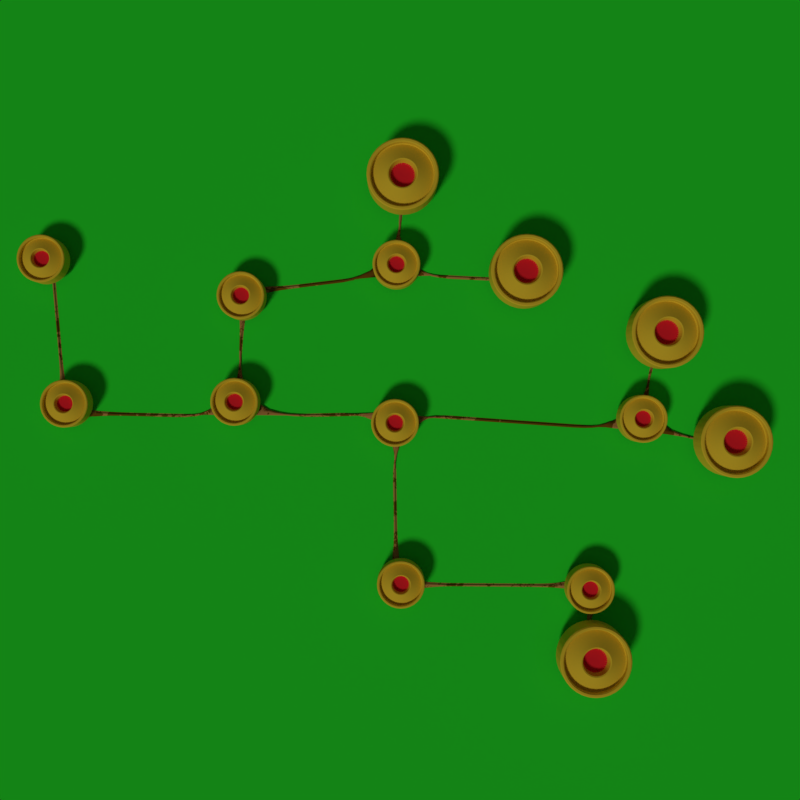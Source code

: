 # Source: mapa.blend  (saved by Blender 2.79.0; exported with 4.5.12 LTS)
import bpy
from mathutils import Matrix  # noqa: F401  (used for matrix-valued properties, if any)

bpy.ops.wm.read_factory_settings(use_empty=True)
scene = bpy.context.scene
scene.name = 'Scene'

# ---- collections
col_collection_1 = bpy.data.collections.new('Collection 1'); scene.collection.children.link(col_collection_1)

# ---- materials (node trees are filled in below, after node groups)
mat_material = bpy.data.materials.new('Material')
mat_material.alpha_threshold = 0.0
mat_material.roughness = 0.5
mat_material_003 = bpy.data.materials.new('Material.003')
mat_material_003.alpha_threshold = 0.0
mat_material_003.roughness = 0.5
mat_material_002 = bpy.data.materials.new('Material.002')
mat_material_002.alpha_threshold = 0.0
mat_material_002.roughness = 0.5
mat_material_001 = bpy.data.materials.new('Material.001')
mat_material_001.alpha_threshold = 0.0
mat_material_001.roughness = 0.5

# ---- node groups
ng_color_ramp_drops = bpy.data.node_groups.new('Color Ramp Drops', 'ShaderNodeTree')
_s = ng_color_ramp_drops.interface.new_socket(name='Color', in_out='OUTPUT', socket_type='NodeSocketColor')
_s.default_value = (0.0, 0.0, 0.0, 0.0)
_s = ng_color_ramp_drops.interface.new_socket(name='Fac', in_out='INPUT', socket_type='NodeSocketFloat')
_s.default_value = 0.5
_s.min_value = -1e+04
_s.max_value = 1e+04
_s = ng_color_ramp_drops.interface.new_socket(name='Color1', in_out='INPUT', socket_type='NodeSocketColor')
_s.default_value = (0.5, 0.5, 0.5, 1.0)
_s = ng_color_ramp_drops.interface.new_socket(name='Pos 1', in_out='INPUT', socket_type='NodeSocketFloat')
_s.default_value = 0.5
_s.min_value = 0.0
_s.max_value = 1.0
_s = ng_color_ramp_drops.interface.new_socket(name='Color2', in_out='INPUT', socket_type='NodeSocketColor')
_s.default_value = (0.5, 0.5, 0.5, 1.0)
_s = ng_color_ramp_drops.interface.new_socket(name='Pos 2', in_out='INPUT', socket_type='NodeSocketFloat')
_s.default_value = 0.5
_s.min_value = 0.0
_s.max_value = 1.0
_N = ng_color_ramp_drops.nodes; _L = ng_color_ramp_drops.links
n0 = _N.new('ShaderNodeMath'); n0.name = 'Math.003'; n0.location = (-152, -30)
n0.hide = True
n0.operation = 'DIVIDE'
n1 = _N.new('ShaderNodeMath'); n1.name = 'Math'; n1.location = (-294, 29)
n1.hide = True
n1.operation = 'SUBTRACT'
n2 = _N.new('ShaderNodeMath'); n2.name = 'Math.004'; n2.location = (7, 16)
n2.hide = True
n2.operation = 'MULTIPLY'
n3 = _N.new('ShaderNodeMix'); n3.name = 'Mix.001'; n3.location = (296, -20)
n3.hide = True
n3.data_type = 'RGBA'
n4 = _N.new('NodeGroupOutput'); n4.name = 'Group Output'; n4.location = (496, 0)
n5 = _N.new('ShaderNodeMath'); n5.name = 'Math.005'; n5.location = (158, -3)
n5.hide = True
n5.use_clamp = True
n6 = _N.new('ShaderNodeMath'); n6.name = 'Math.002'; n6.location = (-151, 30)
n6.hide = True
n6.operation = 'DIVIDE'
n6.inputs[0].default_value = 1.0
n7 = _N.new('NodeGroupInput'); n7.name = 'Group Input'; n7.location = (-659, 21)
n8 = _N.new('ShaderNodeMath'); n8.name = 'Math.001'; n8.location = (-296, -27)
n8.hide = True
n8.operation = 'SUBTRACT'
_L.new(n5.outputs[0], n3.inputs[0])
_L.new(n1.outputs[0], n6.inputs[1])
_L.new(n8.outputs[0], n0.inputs[1])
_L.new(n6.outputs[0], n2.inputs[0])
_L.new(n2.outputs[0], n5.inputs[0])
_L.new(n0.outputs[0], n5.inputs[1])
_L.new(n7.outputs[0], n2.inputs[1])
_L.new(n7.outputs[1], n3.inputs[6])
_L.new(n7.outputs[2], n1.inputs[1])
_L.new(n7.outputs[2], n0.inputs[0])
_L.new(n7.outputs[2], n8.inputs[0])
_L.new(n7.outputs[3], n3.inputs[7])
_L.new(n3.outputs[2], n4.inputs[0])
_L.new(n7.outputs[4], n1.inputs[0])
_L.new(n7.outputs[4], n8.inputs[1])
n4.is_active_output = True
ng_color_ramp_drops_2 = bpy.data.node_groups.new('Color Ramp Drops 2', 'ShaderNodeTree')
_s = ng_color_ramp_drops_2.interface.new_socket(name='Color', in_out='OUTPUT', socket_type='NodeSocketColor')
_s.default_value = (0.0, 0.0, 0.0, 0.0)
_s = ng_color_ramp_drops_2.interface.new_socket(name='Fac', in_out='INPUT', socket_type='NodeSocketFloat')
_s.default_value = 0.5
_s.min_value = -1e+04
_s.max_value = 1e+04
_s = ng_color_ramp_drops_2.interface.new_socket(name='Color1', in_out='INPUT', socket_type='NodeSocketColor')
_s.default_value = (0.5, 0.5, 0.5, 1.0)
_s = ng_color_ramp_drops_2.interface.new_socket(name='Pos 1', in_out='INPUT', socket_type='NodeSocketFloat')
_s.default_value = 0.5
_s.min_value = 0.0
_s.max_value = 1.0
_s = ng_color_ramp_drops_2.interface.new_socket(name='Color2', in_out='INPUT', socket_type='NodeSocketColor')
_s.default_value = (0.5, 0.5, 0.5, 1.0)
_s = ng_color_ramp_drops_2.interface.new_socket(name='Pos 2', in_out='INPUT', socket_type='NodeSocketFloat')
_s.default_value = 0.5
_s.min_value = 0.0
_s.max_value = 1.0
_N = ng_color_ramp_drops_2.nodes; _L = ng_color_ramp_drops_2.links
n0 = _N.new('ShaderNodeMath'); n0.name = 'Math.003'; n0.location = (-152, -30)
n0.hide = True
n0.operation = 'DIVIDE'
n1 = _N.new('ShaderNodeMath'); n1.name = 'Math'; n1.location = (-294, 29)
n1.hide = True
n1.operation = 'SUBTRACT'
n2 = _N.new('ShaderNodeMath'); n2.name = 'Math.004'; n2.location = (7, 16)
n2.hide = True
n2.operation = 'MULTIPLY'
n3 = _N.new('ShaderNodeMix'); n3.name = 'Mix.001'; n3.location = (296, -20)
n3.hide = True
n3.data_type = 'RGBA'
n4 = _N.new('NodeGroupOutput'); n4.name = 'Group Output'; n4.location = (496, 0)
n5 = _N.new('ShaderNodeMath'); n5.name = 'Math.005'; n5.location = (158, -3)
n5.hide = True
n5.use_clamp = True
n6 = _N.new('ShaderNodeMath'); n6.name = 'Math.002'; n6.location = (-151, 30)
n6.hide = True
n6.operation = 'DIVIDE'
n6.inputs[0].default_value = 1.0
n7 = _N.new('NodeGroupInput'); n7.name = 'Group Input'; n7.location = (-659, 21)
n8 = _N.new('ShaderNodeMath'); n8.name = 'Math.001'; n8.location = (-296, -27)
n8.hide = True
n8.operation = 'SUBTRACT'
_L.new(n5.outputs[0], n3.inputs[0])
_L.new(n1.outputs[0], n6.inputs[1])
_L.new(n8.outputs[0], n0.inputs[1])
_L.new(n6.outputs[0], n2.inputs[0])
_L.new(n2.outputs[0], n5.inputs[0])
_L.new(n0.outputs[0], n5.inputs[1])
_L.new(n7.outputs[0], n2.inputs[1])
_L.new(n7.outputs[1], n3.inputs[6])
_L.new(n7.outputs[2], n1.inputs[1])
_L.new(n7.outputs[2], n0.inputs[0])
_L.new(n7.outputs[2], n8.inputs[0])
_L.new(n7.outputs[3], n3.inputs[7])
_L.new(n3.outputs[2], n4.inputs[0])
_L.new(n7.outputs[4], n1.inputs[0])
_L.new(n7.outputs[4], n8.inputs[1])
n4.is_active_output = True
ng_scale_drops = bpy.data.node_groups.new('Scale Drops', 'ShaderNodeTree')
_s = ng_scale_drops.interface.new_socket(name='Vector', in_out='OUTPUT', socket_type='NodeSocketVector')
_s.min_value = 0.0
_s.max_value = 0.0
_s = ng_scale_drops.interface.new_socket(name='Vector', in_out='INPUT', socket_type='NodeSocketVector')
_s.min_value = -1e+04
_s.max_value = 1e+04
_s = ng_scale_drops.interface.new_socket(name='Scale', in_out='INPUT', socket_type='NodeSocketFloat')
_s.default_value = 0.5
_s.min_value = -1e+04
_s.max_value = 1e+04
_N = ng_scale_drops.nodes; _L = ng_scale_drops.links
n0 = _N.new('ShaderNodeMath'); n0.name = 'Math.004'; n0.location = (-1, -78)
n0.hide = True
n0.operation = 'MULTIPLY'
n1 = _N.new('ShaderNodeMath'); n1.name = 'Math.005'; n1.location = (-4, -121)
n1.hide = True
n1.operation = 'MULTIPLY'
n2 = _N.new('ShaderNodeCombineXYZ'); n2.name = 'Combine XYZ'; n2.location = (134, -79)
n2.hide = True
n3 = _N.new('NodeGroupOutput'); n3.name = 'Group Output'; n3.location = (304, -62)
n4 = _N.new('ShaderNodeMath'); n4.name = 'Math.003'; n4.location = (-2, -30)
n4.hide = True
n4.operation = 'MULTIPLY'
n5 = _N.new('ShaderNodeSeparateXYZ'); n5.name = 'Separate XYZ'; n5.location = (-165, -78)
n5.hide = True
n6 = _N.new('NodeGroupInput'); n6.name = 'Group Input'; n6.location = (-456, -36)
_L.new(n4.outputs[0], n2.inputs[0])
_L.new(n0.outputs[0], n2.inputs[1])
_L.new(n1.outputs[0], n2.inputs[2])
_L.new(n2.outputs[0], n3.inputs[0])
_L.new(n5.outputs[0], n4.inputs[1])
_L.new(n5.outputs[1], n0.inputs[1])
_L.new(n5.outputs[2], n1.inputs[1])
_L.new(n6.outputs[1], n4.inputs[0])
_L.new(n6.outputs[0], n5.inputs[0])
_L.new(n6.outputs[1], n0.inputs[0])
_L.new(n6.outputs[1], n1.inputs[0])
n3.is_active_output = True
ng_drops_texture = bpy.data.node_groups.new('Drops Texture', 'ShaderNodeTree')
_s = ng_drops_texture.interface.new_socket(name='Drops', in_out='OUTPUT', socket_type='NodeSocketFloat')
_s.min_value = 0.0
_s.max_value = 0.0
_s = ng_drops_texture.interface.new_socket(name='Scale', in_out='INPUT', socket_type='NodeSocketFloat')
_s.default_value = 1.0
_s.min_value = -1e+04
_s.max_value = 1e+04
_s = ng_drops_texture.interface.new_socket(name='Big', in_out='INPUT', socket_type='NodeSocketFloat')
_s.subtype = 'FACTOR'
_s.default_value = 0.5
_s.min_value = 0.0
_s.max_value = 1.0
_s = ng_drops_texture.interface.new_socket(name='Little', in_out='INPUT', socket_type='NodeSocketFloat')
_s.subtype = 'FACTOR'
_s.default_value = 0.1
_s.min_value = 0.0
_s.max_value = 1.0
_N = ng_drops_texture.nodes; _L = ng_drops_texture.links
n0 = _N.new('NodeReroute'); n0.name = 'Reroute'; n0.location = (-374, 10)
n0.width = 16
n0.socket_idname = 'NodeSocketVector'
n1 = _N.new('ShaderNodeMath'); n1.name = 'Math.004'; n1.location = (222, -90)
n2 = _N.new('ShaderNodeGroup'); n2.name = 'Group.001'; n2.location = (-43, -14)
n2.node_tree = ng_color_ramp_drops
n2.inputs[1].default_value = (0.6038, 0.6038, 0.6038, 1.0)
n2.inputs[2].default_value = 0.0
n2.inputs[3].default_value = (0.0, 0.0, 0.0, 1.0)
n3 = _N.new('ShaderNodeTexVoronoi'); n3.name = 'Voronoi Texture.001'; n3.location = (-300, -255)
n3.inputs[2].default_value = 8.0
n4 = _N.new('ShaderNodeGroup'); n4.name = 'Group.002'; n4.location = (-41, -218)
n4.node_tree = ng_color_ramp_drops_2
n4.inputs[1].default_value = (0.6038, 0.6038, 0.6038, 1.0)
n4.inputs[2].default_value = 0.0
n4.inputs[3].default_value = (0.0, 0.0, 0.0, 1.0)
n5 = _N.new('NodeReroute'); n5.name = 'Reroute.001'; n5.location = (-222, -436)
n5.width = 16
n6 = _N.new('NodeGroupInput'); n6.name = 'Group Input'; n6.location = (-1026, -168)
n7 = _N.new('ShaderNodeTexNoise'); n7.name = 'Musgrave Texture'; n7.location = (-264, 286)
n7.width = 150
n7.noise_type = 'MULTIFRACTAL'
n7.normalize = False
n7.inputs[4].default_value = 1.0
n7.inputs[5].default_value = 1.0
n8 = _N.new('ShaderNodeMix'); n8.name = 'Mix'; n8.location = (-450, -398)
n8.data_type = 'RGBA'
n9 = _N.new('ShaderNodeValue'); n9.name = 'Value.002'; n9.location = (-663, 363)
n9.outputs[0].default_value = 0.0
n10 = _N.new('ShaderNodeValue'); n10.name = 'Value.003'; n10.location = (-661, 277)
n10.outputs[0].default_value = 2.0
n11 = _N.new('ShaderNodeMix'); n11.name = 'Mix.001'; n11.location = (-473, 460)
n11.data_type = 'RGBA'
n12 = _N.new('ShaderNodeValue'); n12.name = 'Value.001'; n12.location = (-638, -550)
n12.hide = True
n12.outputs[0].default_value = 0.3
n13 = _N.new('ShaderNodeValue'); n13.name = 'Value'; n13.location = (-640, -510)
n13.hide = True
n13.outputs[0].default_value = 0.001
n14 = _N.new('ShaderNodeTexVoronoi'); n14.name = 'Voronoi Texture'; n14.location = (-295, -19)
n14.inputs[2].default_value = 12.0
n15 = _N.new('ShaderNodeMath'); n15.name = 'Math.003'; n15.location = (8, 395)
n15.operation = 'LESS_THAN'
n15.inputs[1].default_value = 1.3
n16 = _N.new('ShaderNodeMath'); n16.name = 'Math'; n16.location = (13, 208)
n16.operation = 'MAXIMUM'
n16.inputs[1].default_value = 1.3
n17 = _N.new('NodeReroute'); n17.name = 'Reroute.002'; n17.location = (-11, 191)
n17.width = 16
n17.socket_idname = 'NodeSocketFloat'
n18 = _N.new('NodeGroupOutput'); n18.name = 'Group Output'; n18.location = (1087, 135)
n19 = _N.new('ShaderNodeTexCoord'); n19.name = 'Texture Coordinate'; n19.location = (-940, 196)
n20 = _N.new('ShaderNodeGroup'); n20.name = 'Group'; n20.location = (-619, 29)
n20.hide = True
n20.node_tree = ng_scale_drops
n21 = _N.new('ShaderNodeMath'); n21.name = 'Math.001'; n21.location = (873, 149)
n22 = _N.new('ShaderNodeMath'); n22.name = 'Math.002'; n22.location = (662, 11)
n22.operation = 'MULTIPLY'
n23 = _N.new('ShaderNodeMath'); n23.name = 'Math.005'; n23.location = (442, -100)
n23.operation = 'MULTIPLY'
n24 = _N.new('ShaderNodeMath'); n24.name = 'Math.006'; n24.location = (-264, -34)
n24.hide = True
n24.operation = 'MINIMUM'
n24.inputs[1].default_value = 14.0
n25 = _N.new('ShaderNodeMath'); n25.name = 'Math.007'; n25.location = (-264, -74)
n25.hide = True
n25.operation = 'SUBTRACT'
n25.inputs[1].default_value = 1.0
n26 = _N.new('ShaderNodeClamp'); n26.name = 'Clamp'; n26.location = (-264, 326)
n26.hide = True
n27 = _N.new('ShaderNodeMath'); n27.name = 'Math.008'; n27.location = (-264, 366)
n27.hide = True
n27.operation = 'MULTIPLY'
n28 = _N.new('ShaderNodeMath'); n28.name = 'Math.009'; n28.location = (-264, 406)
n28.hide = True
n28.operation = 'SUBTRACT'
n28.use_clamp = True
n28.inputs[0].default_value = 1.0
n29 = _N.new('ShaderNodeMath'); n29.name = 'Math.010'; n29.location = (-264, 446)
n29.hide = True
n30 = _N.new('ShaderNodeMath'); n30.name = 'Math.011'; n30.location = (0, 0)
n30.operation = 'MULTIPLY'
n31 = _N.new('ShaderNodeMath'); n31.name = 'Math.012'; n31.location = (0, 0)
n31.operation = 'MULTIPLY'
_L.new(n17.outputs[0], n16.inputs[0])
_L.new(n17.outputs[0], n15.inputs[0])
_L.new(n15.outputs[0], n22.inputs[0])
_L.new(n21.outputs[0], n18.inputs[0])
_L.new(n0.outputs[0], n7.inputs[0])
_L.new(n0.outputs[0], n14.inputs[0])
_L.new(n19.outputs[3], n20.inputs[0])
_L.new(n0.outputs[0], n3.inputs[0])
_L.new(n20.outputs[0], n0.inputs[0])
_L.new(n1.outputs[0], n23.inputs[0])
_L.new(n6.outputs[0], n20.inputs[1])
_L.new(n22.outputs[0], n21.inputs[1])
_L.new(n16.outputs[0], n21.inputs[0])
_L.new(n2.outputs[0], n1.inputs[0])
_L.new(n4.outputs[0], n1.inputs[1])
_L.new(n5.outputs[0], n4.inputs[4])
_L.new(n5.outputs[0], n2.inputs[4])
_L.new(n8.outputs[2], n5.inputs[0])
_L.new(n6.outputs[2], n8.inputs[0])
_L.new(n13.outputs[0], n8.inputs[6])
_L.new(n12.outputs[0], n8.inputs[7])
_L.new(n9.outputs[0], n11.inputs[6])
_L.new(n10.outputs[0], n11.inputs[7])
_L.new(n6.outputs[1], n11.inputs[0])
_L.new(n23.outputs[0], n22.inputs[1])
_L.new(n11.outputs[2], n25.inputs[0])
_L.new(n25.outputs[0], n24.inputs[0])
_L.new(n24.outputs[0], n7.inputs[3])
_L.new(n29.outputs[0], n17.inputs[0])
_L.new(n27.outputs[0], n29.inputs[0])
_L.new(n11.outputs[2], n28.inputs[1])
_L.new(n28.outputs[0], n29.inputs[1])
_L.new(n7.outputs[0], n27.inputs[0])
_L.new(n11.outputs[2], n26.inputs[0])
_L.new(n26.outputs[0], n27.inputs[1])
_L.new(n30.outputs[0], n4.inputs[0])
_L.new(n3.outputs[0], n30.inputs[0])
_L.new(n3.outputs[0], n30.inputs[1])
_L.new(n31.outputs[0], n2.inputs[0])
_L.new(n14.outputs[0], n31.inputs[0])
_L.new(n14.outputs[0], n31.inputs[1])
n18.is_active_output = True
ng_scale = bpy.data.node_groups.new('Scale', 'ShaderNodeTree')
_s = ng_scale.interface.new_socket(name='Vector', in_out='OUTPUT', socket_type='NodeSocketVector')
_s.min_value = 0.0
_s.max_value = 0.0
_s = ng_scale.interface.new_socket(name='Scale', in_out='INPUT', socket_type='NodeSocketFloat')
_s.default_value = 0.5
_s.min_value = -1e+04
_s.max_value = 1e+04
_s = ng_scale.interface.new_socket(name='Vector', in_out='INPUT', socket_type='NodeSocketVector')
_s.min_value = -1e+04
_s.max_value = 1e+04
_N = ng_scale.nodes; _L = ng_scale.links
n0 = _N.new('ShaderNodeMath'); n0.name = 'Math.004'; n0.location = (-1, -78)
n0.hide = True
n0.operation = 'MULTIPLY'
n1 = _N.new('ShaderNodeMath'); n1.name = 'Math.005'; n1.location = (-4, -121)
n1.hide = True
n1.operation = 'MULTIPLY'
n2 = _N.new('ShaderNodeCombineXYZ'); n2.name = 'Combine XYZ'; n2.location = (134, -79)
n2.hide = True
n3 = _N.new('NodeGroupOutput'); n3.name = 'Group Output'; n3.location = (304, -62)
n4 = _N.new('ShaderNodeMath'); n4.name = 'Math.003'; n4.location = (-2, -30)
n4.hide = True
n4.operation = 'MULTIPLY'
n5 = _N.new('ShaderNodeSeparateXYZ'); n5.name = 'Separate XYZ'; n5.location = (-165, -78)
n5.hide = True
n6 = _N.new('NodeGroupInput'); n6.name = 'Group Input'; n6.location = (-456, -36)
_L.new(n4.outputs[0], n2.inputs[0])
_L.new(n0.outputs[0], n2.inputs[1])
_L.new(n1.outputs[0], n2.inputs[2])
_L.new(n2.outputs[0], n3.inputs[0])
_L.new(n5.outputs[0], n4.inputs[1])
_L.new(n5.outputs[1], n0.inputs[1])
_L.new(n5.outputs[2], n1.inputs[1])
_L.new(n6.outputs[0], n4.inputs[0])
_L.new(n6.outputs[0], n0.inputs[0])
_L.new(n6.outputs[0], n1.inputs[0])
_L.new(n6.outputs[1], n5.inputs[0])
n3.is_active_output = True
ng_rust_texture = bpy.data.node_groups.new('Rust Texture', 'ShaderNodeTree')
_s = ng_rust_texture.interface.new_socket(name='Rust', in_out='OUTPUT', socket_type='NodeSocketFloat')
_s.min_value = 0.0
_s.max_value = 1.0
_s = ng_rust_texture.interface.new_socket(name='Rust', in_out='INPUT', socket_type='NodeSocketFloat')
_s.subtype = 'FACTOR'
_s.default_value = 0.5
_s.min_value = 0.0
_s.max_value = 1.0
_s = ng_rust_texture.interface.new_socket(name='Scale', in_out='INPUT', socket_type='NodeSocketFloat')
_s.default_value = 1.0
_s.min_value = -1e+04
_s.max_value = 1e+04
_N = ng_rust_texture.nodes; _L = ng_rust_texture.links
n0 = _N.new('ShaderNodeTexNoise'); n0.name = 'Musgrave Texture'; n0.location = (-210, 426)
n0.width = 150
n0.normalize = False
n0.inputs[2].default_value = 25.0
n0.inputs[3].default_value = 14.0
n0.inputs[4].default_value = 0.9489
n0.inputs[5].default_value = 1.3
n1 = _N.new('ShaderNodeGroup'); n1.name = 'Group.002'; n1.location = (-465, 487)
n1.node_tree = ng_scale
n2 = _N.new('ShaderNodeTexCoord'); n2.name = 'Texture Coordinate'; n2.location = (-819, 521)
n3 = _N.new('NodeGroupOutput'); n3.name = 'Group Output'; n3.location = (837, 339)
n4 = _N.new('ShaderNodeTexNoise'); n4.name = 'Musgrave Texture.001'; n4.location = (-207, 689)
n4.width = 150
n4.normalize = False
n4.inputs[3].default_value = 14.0
n4.inputs[4].default_value = 0.9004
n4.inputs[5].default_value = 1.3
n5 = _N.new('ShaderNodeMath'); n5.name = 'Math.004'; n5.location = (33, 456)
n5.operation = 'GREATER_THAN'
n6 = _N.new('ShaderNodeMix'); n6.name = 'Mix'; n6.location = (-412, -20)
n6.data_type = 'RGBA'
n7 = _N.new('ShaderNodeMath'); n7.name = 'Math.003'; n7.location = (33, 634)
n7.operation = 'GREATER_THAN'
n8 = _N.new('ShaderNodeMath'); n8.name = 'Math.001'; n8.location = (272, 556)
n8.use_clamp = True
n9 = _N.new('ShaderNodeMath'); n9.name = 'Math.002'; n9.location = (473, 456)
n9.operation = 'GREATER_THAN'
n10 = _N.new('ShaderNodeValue'); n10.name = 'Value'; n10.location = (-598, -194)
n10.outputs[0].default_value = -2.0
n11 = _N.new('ShaderNodeValue'); n11.name = 'Value.001'; n11.location = (-598, -102)
n11.outputs[0].default_value = 2.0
n12 = _N.new('NodeGroupInput'); n12.name = 'Group Input'; n12.location = (-834, 40)
_L.new(n0.outputs[0], n5.inputs[0])
_L.new(n12.outputs[1], n1.inputs[0])
_L.new(n2.outputs[3], n1.inputs[1])
_L.new(n1.outputs[0], n0.inputs[0])
_L.new(n1.outputs[0], n4.inputs[0])
_L.new(n8.outputs[0], n9.inputs[0])
_L.new(n4.outputs[0], n7.inputs[0])
_L.new(n5.outputs[0], n8.inputs[1])
_L.new(n11.outputs[0], n6.inputs[6])
_L.new(n12.outputs[0], n6.inputs[0])
_L.new(n6.outputs[2], n7.inputs[1])
_L.new(n6.outputs[2], n5.inputs[1])
_L.new(n7.outputs[0], n8.inputs[0])
_L.new(n8.outputs[0], n3.inputs[0])
_L.new(n10.outputs[0], n6.inputs[7])
n3.is_active_output = True
ng_scale_marble = bpy.data.node_groups.new('Scale Marble', 'ShaderNodeTree')
_s = ng_scale_marble.interface.new_socket(name='Vector', in_out='OUTPUT', socket_type='NodeSocketVector')
_s.min_value = 0.0
_s.max_value = 0.0
_s = ng_scale_marble.interface.new_socket(name='Scale', in_out='INPUT', socket_type='NodeSocketFloat')
_s.default_value = 0.5
_s.min_value = -1e+04
_s.max_value = 1e+04
_s = ng_scale_marble.interface.new_socket(name='Vector', in_out='INPUT', socket_type='NodeSocketVector')
_s.min_value = -1e+04
_s.max_value = 1e+04
_N = ng_scale_marble.nodes; _L = ng_scale_marble.links
n0 = _N.new('ShaderNodeMath'); n0.name = 'Math.004'; n0.location = (-1, -78)
n0.hide = True
n0.operation = 'MULTIPLY'
n1 = _N.new('ShaderNodeMath'); n1.name = 'Math.005'; n1.location = (-4, -121)
n1.hide = True
n1.operation = 'MULTIPLY'
n2 = _N.new('ShaderNodeCombineXYZ'); n2.name = 'Combine XYZ'; n2.location = (134, -79)
n2.hide = True
n3 = _N.new('NodeGroupOutput'); n3.name = 'Group Output'; n3.location = (304, -62)
n4 = _N.new('ShaderNodeMath'); n4.name = 'Math.003'; n4.location = (-2, -30)
n4.hide = True
n4.operation = 'MULTIPLY'
n5 = _N.new('ShaderNodeSeparateXYZ'); n5.name = 'Separate XYZ'; n5.location = (-165, -78)
n5.hide = True
n6 = _N.new('NodeGroupInput'); n6.name = 'Group Input'; n6.location = (-456, -36)
_L.new(n4.outputs[0], n2.inputs[0])
_L.new(n0.outputs[0], n2.inputs[1])
_L.new(n1.outputs[0], n2.inputs[2])
_L.new(n2.outputs[0], n3.inputs[0])
_L.new(n5.outputs[0], n4.inputs[1])
_L.new(n5.outputs[1], n0.inputs[1])
_L.new(n5.outputs[2], n1.inputs[1])
_L.new(n6.outputs[0], n4.inputs[0])
_L.new(n6.outputs[0], n0.inputs[0])
_L.new(n6.outputs[0], n1.inputs[0])
_L.new(n6.outputs[1], n5.inputs[0])
n3.is_active_output = True
ng_marble_texture = bpy.data.node_groups.new('Marble Texture', 'ShaderNodeTree')
_s = ng_marble_texture.interface.new_socket(name='Marble', in_out='OUTPUT', socket_type='NodeSocketFloat')
_s.subtype = 'FACTOR'
_s.min_value = 0.0
_s.max_value = 1.0
_s = ng_marble_texture.interface.new_socket(name='Scale', in_out='INPUT', socket_type='NodeSocketFloat')
_s.default_value = 1.0
_s.min_value = -1e+04
_s.max_value = 1e+04
_N = ng_marble_texture.nodes; _L = ng_marble_texture.links
n0 = _N.new('ShaderNodeTexWave'); n0.name = 'Wave Texture'; n0.location = (-636, 92)
n0.bands_direction = 'DIAGONAL'
n0.rings_direction = 'SPHERICAL'
n0.wave_profile = 'SAW'
n0.inputs[1].default_value = 1.0
n0.inputs[2].default_value = 34.1
n0.inputs[3].default_value = 8.0
n1 = _N.new('ShaderNodeTexNoise'); n1.name = 'Musgrave Texture.001'; n1.location = (-432, 95)
n1.width = 150
n1.noise_type = 'HETERO_TERRAIN'
n1.normalize = False
n1.inputs[2].default_value = 1.0
n1.inputs[3].default_value = 14.0
n1.inputs[4].default_value = 0.7692
n1.inputs[5].default_value = 1.3
n1.inputs[6].default_value = -11.0
n2 = _N.new('ShaderNodeMath'); n2.name = 'Math.001'; n2.location = (-237, 57)
n2.width = 125
n2.operation = 'POWER'
n2.inputs[1].default_value = 1.0
n3 = _N.new('ShaderNodeValToRGB'); n3.name = 'ColorRamp'; n3.location = (-339, -223)
while len(n3.color_ramp.elements) > 1: n3.color_ramp.elements.remove(n3.color_ramp.elements[-1])
n3.color_ramp.elements[0].position = 0.469; n3.color_ramp.elements[0].color = (1.0, 1.0, 1.0, 1.0)
_e = n3.color_ramp.elements.new(0.551); _e.color = (0.0, 0.0, 0.0, 1.0)
n4 = _N.new('ShaderNodeTexCoord'); n4.name = 'Texture Coordinate'; n4.location = (-1217, -140)
n5 = _N.new('ShaderNodeTexNoise'); n5.name = 'Noise Texture.001'; n5.location = (-554, -511)
n5.inputs[2].default_value = 10.0
n5.inputs[3].default_value = 8.0
n5.inputs[8].default_value = 0.5
n6 = _N.new('ShaderNodeTexVoronoi'); n6.name = 'Voronoi Texture'; n6.location = (-575, -266)
n6.inputs[2].default_value = 500.0
n7 = _N.new('NodeReroute'); n7.name = 'Reroute'; n7.location = (-690, -366)
n7.width = 16
n7.socket_idname = 'NodeSocketVector'
n8 = _N.new('ShaderNodeMath'); n8.name = 'Math'; n8.location = (-12, -254)
n8.operation = 'MAXIMUM'
n9 = _N.new('ShaderNodeValToRGB'); n9.name = 'ColorRamp.001'; n9.location = (-332, -498)
while len(n9.color_ramp.elements) > 1: n9.color_ramp.elements.remove(n9.color_ramp.elements[-1])
n9.color_ramp.elements[0].position = 0.4364; n9.color_ramp.elements[0].color = (0.0, 0.0, 0.0, 1.0)
_e = n9.color_ramp.elements.new(0.5273); _e.color = (1.0, 1.0, 1.0, 1.0)
n10 = _N.new('ShaderNodeMath'); n10.name = 'Math.002'; n10.location = (208, -143)
n10.operation = 'MULTIPLY'
n10.use_clamp = True
n11 = _N.new('NodeGroupOutput'); n11.name = 'Group Output'; n11.location = (453, -243)
n12 = _N.new('ShaderNodeGroup'); n12.name = 'Group'; n12.location = (-980, -272)
n12.hide = True
n12.node_tree = ng_scale_marble
n13 = _N.new('NodeGroupInput'); n13.name = 'Group Input'; n13.location = (-1231, -3)
_L.new(n7.outputs[0], n0.inputs[0])
_L.new(n0.outputs[1], n1.inputs[0])
_L.new(n1.outputs[0], n2.inputs[0])
_L.new(n5.outputs[0], n9.inputs[0])
_L.new(n2.outputs[0], n10.inputs[0])
_L.new(n9.outputs[0], n8.inputs[1])
_L.new(n4.outputs[3], n12.inputs[1])
_L.new(n12.outputs[0], n7.inputs[0])
_L.new(n13.outputs[0], n12.inputs[0])
_L.new(n7.outputs[0], n6.inputs[0])
_L.new(n3.outputs[0], n8.inputs[0])
_L.new(n7.outputs[0], n5.inputs[0])
_L.new(n10.outputs[0], n11.inputs[0])
_L.new(n8.outputs[0], n10.inputs[1])
_L.new(n6.outputs[1], n3.inputs[0])
n11.is_active_output = True
ng_location_dirt = bpy.data.node_groups.new('Location Dirt', 'ShaderNodeTree')
_s = ng_location_dirt.interface.new_socket(name='Vector', in_out='OUTPUT', socket_type='NodeSocketVector')
_s.min_value = 0.0
_s.max_value = 1.0
_s = ng_location_dirt.interface.new_socket(name='Vector', in_out='INPUT', socket_type='NodeSocketVector')
_s.min_value = -1.0
_s.max_value = 1.0
_s.hide_value = True
_s = ng_location_dirt.interface.new_socket(name='X', in_out='INPUT', socket_type='NodeSocketFloat')
_s.min_value = -1e+04
_s.max_value = 1e+04
_N = ng_location_dirt.nodes; _L = ng_location_dirt.links
n0 = _N.new('ShaderNodeSeparateXYZ'); n0.name = 'Separate XYZ'; n0.location = (-172, 47)
n1 = _N.new('NodeGroupInput'); n1.name = 'Group Input'; n1.location = (-418, 22)
n2 = _N.new('ShaderNodeCombineXYZ'); n2.name = 'Combine XYZ'; n2.location = (234, 52)
n3 = _N.new('NodeGroupOutput'); n3.name = 'Group Output'; n3.location = (434, 21)
n4 = _N.new('ShaderNodeMath'); n4.name = 'Math'; n4.location = (54, 120)
n4.hide = True
n5 = _N.new('ShaderNodeMath'); n5.name = 'Math.001'; n5.location = (54, 11)
n5.hide = True
n6 = _N.new('ShaderNodeMath'); n6.name = 'Math.002'; n6.location = (54, -104)
n6.hide = True
_L.new(n1.outputs[0], n0.inputs[0])
_L.new(n0.outputs[0], n4.inputs[0])
_L.new(n0.outputs[1], n5.inputs[0])
_L.new(n0.outputs[2], n6.inputs[0])
_L.new(n1.outputs[1], n4.inputs[1])
_L.new(n4.outputs[0], n2.inputs[0])
_L.new(n5.outputs[0], n2.inputs[1])
_L.new(n6.outputs[0], n2.inputs[2])
_L.new(n2.outputs[0], n3.inputs[0])
_L.new(n1.outputs[1], n5.inputs[1])
_L.new(n1.outputs[1], n6.inputs[1])
n3.is_active_output = True
ng_rotation_dirt = bpy.data.node_groups.new('Rotation Dirt', 'ShaderNodeTree')
_s = ng_rotation_dirt.interface.new_socket(name='Vector', in_out='OUTPUT', socket_type='NodeSocketVector')
_s.min_value = 0.0
_s.max_value = 0.0
_s = ng_rotation_dirt.interface.new_socket(name='Vector', in_out='INPUT', socket_type='NodeSocketVector')
_s.min_value = -1e+04
_s.max_value = 1e+04
_s = ng_rotation_dirt.interface.new_socket(name='Y', in_out='INPUT', socket_type='NodeSocketFloat')
_s.min_value = -1e+04
_s.max_value = 1e+04
_N = ng_rotation_dirt.nodes; _L = ng_rotation_dirt.links
n0 = _N.new('ShaderNodeMath'); n0.name = 'Math'; n0.location = (-499, 141)
n0.operation = 'MULTIPLY'
n0.inputs[1].default_value = -3.142
n1 = _N.new('ShaderNodeMath'); n1.name = 'Math.001'; n1.location = (-325, 140)
n1.operation = 'DIVIDE'
n1.inputs[1].default_value = 180.0
n2 = _N.new('ShaderNodeMath'); n2.name = 'Math.002'; n2.location = (-37, 65)
n2.hide = True
n2.operation = 'COSINE'
n2.inputs[1].default_value = 180.0
n3 = _N.new('ShaderNodeMath'); n3.name = 'Math.004'; n3.location = (-37, -73)
n3.hide = True
n3.operation = 'SINE'
n3.inputs[1].default_value = 180.0
n4 = _N.new('ShaderNodeMath'); n4.name = 'Math.005'; n4.location = (-37, -141)
n4.hide = True
n4.operation = 'COSINE'
n4.inputs[1].default_value = 180.0
n5 = _N.new('ShaderNodeMath'); n5.name = 'Math.003'; n5.location = (-37, -4)
n5.hide = True
n5.operation = 'SINE'
n5.inputs[1].default_value = 180.0
n6 = _N.new('ShaderNodeMath'); n6.name = 'Math.006'; n6.location = (144, 65)
n6.hide = True
n6.operation = 'MULTIPLY'
n7 = _N.new('ShaderNodeMath'); n7.name = 'Math.008'; n7.location = (144, -72)
n7.hide = True
n7.operation = 'MULTIPLY'
n8 = _N.new('ShaderNodeMath'); n8.name = 'Math.009'; n8.location = (144, -140)
n8.hide = True
n8.operation = 'MULTIPLY'
n9 = _N.new('ShaderNodeMath'); n9.name = 'Math.010'; n9.location = (325, 42)
n9.hide = True
n9.operation = 'SUBTRACT'
n10 = _N.new('ShaderNodeMath'); n10.name = 'Math.011'; n10.location = (325, -97)
n10.hide = True
n11 = _N.new('ShaderNodeMath'); n11.name = 'Math.007'; n11.location = (144, -3)
n11.hide = True
n11.operation = 'MULTIPLY'
n12 = _N.new('ShaderNodeCombineXYZ'); n12.name = 'Combine XYZ'; n12.location = (499, -29)
n12.hide = True
n13 = _N.new('NodeGroupInput'); n13.name = 'Group Input'; n13.location = (-699, 0)
n14 = _N.new('NodeGroupOutput'); n14.name = 'Group Output'; n14.location = (699, 0)
n15 = _N.new('ShaderNodeSeparateXYZ'); n15.name = 'Separate XYZ'; n15.location = (-393, -98)
n15.hide = True
_L.new(n13.outputs[0], n15.inputs[0])
_L.new(n12.outputs[0], n14.inputs[0])
_L.new(n13.outputs[1], n0.inputs[0])
_L.new(n0.outputs[0], n1.inputs[0])
_L.new(n1.outputs[0], n2.inputs[0])
_L.new(n1.outputs[0], n5.inputs[0])
_L.new(n1.outputs[0], n3.inputs[0])
_L.new(n1.outputs[0], n4.inputs[0])
_L.new(n2.outputs[0], n6.inputs[0])
_L.new(n5.outputs[0], n11.inputs[0])
_L.new(n3.outputs[0], n7.inputs[0])
_L.new(n4.outputs[0], n8.inputs[0])
_L.new(n6.outputs[0], n9.inputs[0])
_L.new(n11.outputs[0], n9.inputs[1])
_L.new(n7.outputs[0], n10.inputs[0])
_L.new(n8.outputs[0], n10.inputs[1])
_L.new(n15.outputs[1], n12.inputs[1])
_L.new(n15.outputs[0], n6.inputs[1])
_L.new(n15.outputs[0], n7.inputs[1])
_L.new(n15.outputs[2], n11.inputs[1])
_L.new(n15.outputs[2], n8.inputs[1])
_L.new(n9.outputs[0], n12.inputs[0])
_L.new(n10.outputs[0], n12.inputs[2])
n14.is_active_output = True
ng_scale_dirt = bpy.data.node_groups.new('Scale Dirt', 'ShaderNodeTree')
_s = ng_scale_dirt.interface.new_socket(name='Vector', in_out='OUTPUT', socket_type='NodeSocketVector')
_s.min_value = 0.0
_s.max_value = 0.0
_s = ng_scale_dirt.interface.new_socket(name='Vector', in_out='INPUT', socket_type='NodeSocketVector')
_s.min_value = -1e+04
_s.max_value = 1e+04
_s = ng_scale_dirt.interface.new_socket(name='X/Y', in_out='INPUT', socket_type='NodeSocketFloat')
_s.default_value = 0.5
_s.min_value = -1e+04
_s.max_value = 1e+04
_s = ng_scale_dirt.interface.new_socket(name='Z', in_out='INPUT', socket_type='NodeSocketFloat')
_s.default_value = 0.5
_s.min_value = -1e+04
_s.max_value = 1e+04
_N = ng_scale_dirt.nodes; _L = ng_scale_dirt.links
n0 = _N.new('ShaderNodeMath'); n0.name = 'Math.004'; n0.location = (-1, -78)
n0.hide = True
n0.operation = 'MULTIPLY'
n1 = _N.new('ShaderNodeMath'); n1.name = 'Math.005'; n1.location = (-4, -121)
n1.hide = True
n1.operation = 'MULTIPLY'
n2 = _N.new('ShaderNodeCombineXYZ'); n2.name = 'Combine XYZ'; n2.location = (134, -79)
n2.hide = True
n3 = _N.new('NodeGroupOutput'); n3.name = 'Group Output'; n3.location = (304, -62)
n4 = _N.new('ShaderNodeMath'); n4.name = 'Math.003'; n4.location = (-2, -30)
n4.hide = True
n4.operation = 'MULTIPLY'
n5 = _N.new('ShaderNodeSeparateXYZ'); n5.name = 'Separate XYZ'; n5.location = (-165, -78)
n5.hide = True
n6 = _N.new('NodeGroupInput'); n6.name = 'Group Input'; n6.location = (-456, -36)
_L.new(n4.outputs[0], n2.inputs[0])
_L.new(n0.outputs[0], n2.inputs[1])
_L.new(n1.outputs[0], n2.inputs[2])
_L.new(n2.outputs[0], n3.inputs[0])
_L.new(n5.outputs[0], n4.inputs[1])
_L.new(n5.outputs[1], n0.inputs[1])
_L.new(n5.outputs[2], n1.inputs[1])
_L.new(n6.outputs[1], n4.inputs[0])
_L.new(n6.outputs[0], n5.inputs[0])
_L.new(n6.outputs[2], n1.inputs[0])
_L.new(n6.outputs[1], n0.inputs[0])
n3.is_active_output = True
ng_color_ramp_dirt = bpy.data.node_groups.new('Color Ramp Dirt', 'ShaderNodeTree')
_s = ng_color_ramp_dirt.interface.new_socket(name='Color', in_out='OUTPUT', socket_type='NodeSocketColor')
_s.default_value = (0.0, 0.0, 0.0, 0.0)
_s = ng_color_ramp_dirt.interface.new_socket(name='Fac', in_out='INPUT', socket_type='NodeSocketFloat')
_s.default_value = 0.5
_s.min_value = -1e+04
_s.max_value = 1e+04
_s = ng_color_ramp_dirt.interface.new_socket(name='Color1', in_out='INPUT', socket_type='NodeSocketColor')
_s.default_value = (0.5, 0.5, 0.5, 1.0)
_s = ng_color_ramp_dirt.interface.new_socket(name='Pos 1', in_out='INPUT', socket_type='NodeSocketFloat')
_s.default_value = 0.5
_s.min_value = 0.0
_s.max_value = 1.0
_s = ng_color_ramp_dirt.interface.new_socket(name='Color2', in_out='INPUT', socket_type='NodeSocketColor')
_s.default_value = (0.5, 0.5, 0.5, 1.0)
_s = ng_color_ramp_dirt.interface.new_socket(name='Pos 2', in_out='INPUT', socket_type='NodeSocketFloat')
_s.default_value = 0.5
_s.min_value = 0.0
_s.max_value = 1.0
_N = ng_color_ramp_dirt.nodes; _L = ng_color_ramp_dirt.links
n0 = _N.new('ShaderNodeMath'); n0.name = 'Math.003'; n0.location = (-152, -30)
n0.hide = True
n0.operation = 'DIVIDE'
n1 = _N.new('ShaderNodeMath'); n1.name = 'Math'; n1.location = (-294, 29)
n1.hide = True
n1.operation = 'SUBTRACT'
n2 = _N.new('ShaderNodeMath'); n2.name = 'Math.004'; n2.location = (7, 16)
n2.hide = True
n2.operation = 'MULTIPLY'
n3 = _N.new('ShaderNodeMix'); n3.name = 'Mix.001'; n3.location = (296, -20)
n3.hide = True
n3.data_type = 'RGBA'
n4 = _N.new('NodeGroupOutput'); n4.name = 'Group Output'; n4.location = (496, 0)
n5 = _N.new('ShaderNodeMath'); n5.name = 'Math.005'; n5.location = (158, -3)
n5.hide = True
n5.use_clamp = True
n6 = _N.new('ShaderNodeMath'); n6.name = 'Math.002'; n6.location = (-151, 30)
n6.hide = True
n6.operation = 'DIVIDE'
n6.inputs[0].default_value = 1.0
n7 = _N.new('NodeGroupInput'); n7.name = 'Group Input'; n7.location = (-659, 21)
n8 = _N.new('ShaderNodeMath'); n8.name = 'Math.001'; n8.location = (-296, -27)
n8.hide = True
n8.operation = 'SUBTRACT'
_L.new(n5.outputs[0], n3.inputs[0])
_L.new(n1.outputs[0], n6.inputs[1])
_L.new(n8.outputs[0], n0.inputs[1])
_L.new(n6.outputs[0], n2.inputs[0])
_L.new(n2.outputs[0], n5.inputs[0])
_L.new(n0.outputs[0], n5.inputs[1])
_L.new(n7.outputs[0], n2.inputs[1])
_L.new(n7.outputs[1], n3.inputs[6])
_L.new(n7.outputs[2], n1.inputs[1])
_L.new(n7.outputs[2], n0.inputs[0])
_L.new(n7.outputs[2], n8.inputs[0])
_L.new(n7.outputs[3], n3.inputs[7])
_L.new(n3.outputs[2], n4.inputs[0])
_L.new(n7.outputs[4], n1.inputs[0])
_L.new(n7.outputs[4], n8.inputs[1])
n4.is_active_output = True
ng_dirt_texture = bpy.data.node_groups.new('Dirt Texture', 'ShaderNodeTree')
_s = ng_dirt_texture.interface.new_socket(name='Dirt', in_out='OUTPUT', socket_type='NodeSocketFloat')
_s.subtype = 'FACTOR'
_s.min_value = 0.0
_s.max_value = 1.0
_s = ng_dirt_texture.interface.new_socket(name='Density', in_out='INPUT', socket_type='NodeSocketFloat')
_s.subtype = 'FACTOR'
_s.default_value = 0.5
_s.min_value = 0.0
_s.max_value = 1.0
_s = ng_dirt_texture.interface.new_socket(name='Location', in_out='INPUT', socket_type='NodeSocketFloat')
_s.default_value = 0.1
_s.min_value = -1e+04
_s.max_value = 1e+04
_s = ng_dirt_texture.interface.new_socket(name='Scale', in_out='INPUT', socket_type='NodeSocketFloat')
_s.default_value = 1.0
_s.min_value = -1e+04
_s.max_value = 1e+04
_s = ng_dirt_texture.interface.new_socket(name='Scale Z', in_out='INPUT', socket_type='NodeSocketFloat')
_s.default_value = 1.0
_s.min_value = -1e+04
_s.max_value = 1e+04
_s = ng_dirt_texture.interface.new_socket(name='Rotation', in_out='INPUT', socket_type='NodeSocketFloat')
_s.default_value = 90.0
_s.min_value = -1e+04
_s.max_value = 1e+04
_N = ng_dirt_texture.nodes; _L = ng_dirt_texture.links
n0 = _N.new('ShaderNodeMath'); n0.name = 'Math'; n0.location = (573, -135)
n1 = _N.new('ShaderNodeGroup'); n1.name = 'Group'; n1.location = (794, -53)
n1.node_tree = ng_location_dirt
n2 = _N.new('ShaderNodeGroup'); n2.name = 'Group.001'; n2.location = (136, 172)
n2.node_tree = ng_rotation_dirt
n3 = _N.new('ShaderNodeMath'); n3.name = 'Math.001'; n3.location = (395, -321)
n3.hide = True
n3.operation = 'MULTIPLY'
n3.inputs[1].default_value = -1.0
n4 = _N.new('ShaderNodeTexNoise'); n4.name = 'Noise Texture'; n4.location = (367, -146)
n4.inputs[2].default_value = 2.0
n4.inputs[3].default_value = 16.0
n5 = _N.new('ShaderNodeGroup'); n5.name = 'Group.002'; n5.location = (147, -47)
n5.node_tree = ng_scale_dirt
n6 = _N.new('ShaderNodeTexGradient'); n6.name = 'Gradient Texture'; n6.location = (998, -56)
n7 = _N.new('NodeGroupOutput'); n7.name = 'Group Output'; n7.location = (1455, -92)
n8 = _N.new('ShaderNodeGroup'); n8.name = 'Group.003'; n8.location = (1211, -21)
n8.node_tree = ng_color_ramp_dirt
n8.inputs[1].default_value = (1.0, 1.0, 1.0, 1.0)
n8.inputs[3].default_value = (0.0, 0.0, 0.0, 1.0)
n9 = _N.new('NodeGroupInput'); n9.name = 'Group Input'; n9.location = (-142, -177)
n10 = _N.new('ShaderNodeTexCoord'); n10.name = 'Texture Coordinate'; n10.location = (-171, 169)
n11 = _N.new('ShaderNodeMix'); n11.name = 'Mix'; n11.location = (811, -350)
n11.data_type = 'RGBA'
n12 = _N.new('ShaderNodeValue'); n12.name = 'Value'; n12.location = (609, -464)
n12.outputs[0].default_value = 0.0
n13 = _N.new('ShaderNodeValue'); n13.name = 'Value.001'; n13.location = (610, -545)
n13.outputs[0].default_value = 0.499
n14 = _N.new('ShaderNodeMath'); n14.name = 'Math.002'; n14.location = (1028, -345)
n14.operation = 'SUBTRACT'
n14.inputs[0].default_value = 1.0
_L.new(n4.outputs[0], n0.inputs[0])
_L.new(n1.outputs[0], n6.inputs[0])
_L.new(n0.outputs[0], n1.inputs[1])
_L.new(n9.outputs[1], n3.inputs[0])
_L.new(n3.outputs[0], n0.inputs[1])
_L.new(n5.outputs[0], n4.inputs[0])
_L.new(n9.outputs[4], n2.inputs[1])
_L.new(n9.outputs[2], n5.inputs[1])
_L.new(n2.outputs[0], n1.inputs[0])
_L.new(n9.outputs[3], n5.inputs[2])
_L.new(n6.outputs[1], n8.inputs[0])
_L.new(n8.outputs[0], n7.inputs[0])
_L.new(n14.outputs[0], n8.inputs[4])
_L.new(n11.outputs[2], n14.inputs[1])
_L.new(n11.outputs[2], n8.inputs[2])
_L.new(n12.outputs[0], n11.inputs[6])
_L.new(n13.outputs[0], n11.inputs[7])
_L.new(n9.outputs[0], n11.inputs[0])
_L.new(n10.outputs[0], n2.inputs[0])
_L.new(n10.outputs[0], n5.inputs[0])
n7.is_active_output = True
ng_rotation_sand = bpy.data.node_groups.new('Rotation Sand', 'ShaderNodeTree')
_s = ng_rotation_sand.interface.new_socket(name='Vector', in_out='OUTPUT', socket_type='NodeSocketVector')
_s.min_value = 0.0
_s.max_value = 0.0
_s = ng_rotation_sand.interface.new_socket(name='Z', in_out='INPUT', socket_type='NodeSocketFloat')
_s.min_value = 0.0
_s.max_value = 360.0
_s = ng_rotation_sand.interface.new_socket(name='Vector', in_out='INPUT', socket_type='NodeSocketVector')
_s.min_value = -1e+04
_s.max_value = 1e+04
_N = ng_rotation_sand.nodes; _L = ng_rotation_sand.links
n0 = _N.new('NodeGroupInput'); n0.name = 'Group Input'; n0.location = (-265, 52)
n1 = _N.new('ShaderNodeMath'); n1.name = 'Math.003'; n1.location = (145, -4)
n1.hide = True
n1.operation = 'SINE'
n2 = _N.new('ShaderNodeMath'); n2.name = 'Math.004'; n2.location = (145, -60)
n2.hide = True
n2.operation = 'COSINE'
n3 = _N.new('ShaderNodeMath'); n3.name = 'Math.006'; n3.location = (27, -75)
n3.hide = True
n3.operation = 'DIVIDE'
n3.inputs[1].default_value = 180.0
n4 = _N.new('ShaderNodeMath'); n4.name = 'Math.005'; n4.location = (-92, -76)
n4.hide = True
n4.operation = 'MULTIPLY'
n4.inputs[1].default_value = -3.142
n5 = _N.new('ShaderNodeMath'); n5.name = 'Math.010'; n5.location = (285, -58)
n5.hide = True
n5.operation = 'MULTIPLY'
n6 = _N.new('ShaderNodeMath'); n6.name = 'Math.001'; n6.location = (145, 104)
n6.hide = True
n6.operation = 'COSINE'
n7 = _N.new('ShaderNodeMath'); n7.name = 'Math.002'; n7.location = (145, 50)
n7.hide = True
n7.operation = 'SINE'
n8 = _N.new('ShaderNodeMath'); n8.name = 'Math.011'; n8.location = (439, 77)
n8.hide = True
n8.operation = 'SUBTRACT'
n9 = _N.new('ShaderNodeMath'); n9.name = 'Math.012'; n9.location = (439, -31)
n9.hide = True
n10 = _N.new('ShaderNodeMath'); n10.name = 'Math.007'; n10.location = (285, 104)
n10.hide = True
n10.operation = 'MULTIPLY'
n11 = _N.new('ShaderNodeMath'); n11.name = 'Math.008'; n11.location = (285, 50)
n11.hide = True
n11.operation = 'MULTIPLY'
n12 = _N.new('ShaderNodeMath'); n12.name = 'Math.009'; n12.location = (285, -4)
n12.hide = True
n12.operation = 'MULTIPLY'
n13 = _N.new('NodeGroupOutput'); n13.name = 'Group Output'; n13.location = (750, 37)
n14 = _N.new('ShaderNodeCombineXYZ'); n14.name = 'Combine XYZ'; n14.location = (583, 20)
n14.hide = True
n15 = _N.new('ShaderNodeSeparateXYZ'); n15.name = 'Separate XYZ'; n15.location = (-33, 15)
n15.hide = True
_L.new(n14.outputs[0], n13.inputs[0])
_L.new(n0.outputs[1], n15.inputs[0])
_L.new(n0.outputs[0], n4.inputs[0])
_L.new(n4.outputs[0], n3.inputs[0])
_L.new(n3.outputs[0], n2.inputs[0])
_L.new(n3.outputs[0], n1.inputs[0])
_L.new(n3.outputs[0], n7.inputs[0])
_L.new(n3.outputs[0], n6.inputs[0])
_L.new(n6.outputs[0], n10.inputs[0])
_L.new(n7.outputs[0], n11.inputs[0])
_L.new(n1.outputs[0], n12.inputs[0])
_L.new(n2.outputs[0], n5.inputs[0])
_L.new(n10.outputs[0], n8.inputs[0])
_L.new(n11.outputs[0], n8.inputs[1])
_L.new(n12.outputs[0], n9.inputs[0])
_L.new(n5.outputs[0], n9.inputs[1])
_L.new(n15.outputs[2], n14.inputs[2])
_L.new(n8.outputs[0], n14.inputs[0])
_L.new(n9.outputs[0], n14.inputs[1])
_L.new(n15.outputs[0], n10.inputs[1])
_L.new(n15.outputs[1], n11.inputs[1])
_L.new(n15.outputs[0], n12.inputs[1])
_L.new(n15.outputs[1], n5.inputs[1])
n13.is_active_output = True
ng_scale_sand = bpy.data.node_groups.new('Scale Sand', 'ShaderNodeTree')
_s = ng_scale_sand.interface.new_socket(name='Vector', in_out='OUTPUT', socket_type='NodeSocketVector')
_s.min_value = 0.0
_s.max_value = 0.0
_s = ng_scale_sand.interface.new_socket(name='Scale', in_out='INPUT', socket_type='NodeSocketFloat')
_s.default_value = 0.5
_s.min_value = -1e+04
_s.max_value = 1e+04
_s = ng_scale_sand.interface.new_socket(name='Vector', in_out='INPUT', socket_type='NodeSocketVector')
_s.min_value = -1e+04
_s.max_value = 1e+04
_N = ng_scale_sand.nodes; _L = ng_scale_sand.links
n0 = _N.new('ShaderNodeMath'); n0.name = 'Math.004'; n0.location = (-1, -78)
n0.hide = True
n0.operation = 'MULTIPLY'
n1 = _N.new('ShaderNodeMath'); n1.name = 'Math.005'; n1.location = (-4, -121)
n1.hide = True
n1.operation = 'MULTIPLY'
n2 = _N.new('ShaderNodeCombineXYZ'); n2.name = 'Combine XYZ'; n2.location = (134, -79)
n2.hide = True
n3 = _N.new('NodeGroupOutput'); n3.name = 'Group Output'; n3.location = (304, -62)
n4 = _N.new('ShaderNodeMath'); n4.name = 'Math.003'; n4.location = (-2, -30)
n4.hide = True
n4.operation = 'MULTIPLY'
n5 = _N.new('ShaderNodeSeparateXYZ'); n5.name = 'Separate XYZ'; n5.location = (-165, -78)
n5.hide = True
n6 = _N.new('NodeGroupInput'); n6.name = 'Group Input'; n6.location = (-456, -36)
_L.new(n4.outputs[0], n2.inputs[0])
_L.new(n0.outputs[0], n2.inputs[1])
_L.new(n1.outputs[0], n2.inputs[2])
_L.new(n2.outputs[0], n3.inputs[0])
_L.new(n5.outputs[0], n4.inputs[1])
_L.new(n5.outputs[1], n0.inputs[1])
_L.new(n5.outputs[2], n1.inputs[1])
_L.new(n6.outputs[0], n4.inputs[0])
_L.new(n6.outputs[0], n0.inputs[0])
_L.new(n6.outputs[0], n1.inputs[0])
_L.new(n6.outputs[1], n5.inputs[0])
n3.is_active_output = True
ng_sand_texture = bpy.data.node_groups.new('Sand Texture', 'ShaderNodeTree')
_s = ng_sand_texture.interface.new_socket(name='Sand', in_out='OUTPUT', socket_type='NodeSocketFloat')
_s.min_value = 0.0
_s.max_value = 0.0
_s = ng_sand_texture.interface.new_socket(name='Scale', in_out='INPUT', socket_type='NodeSocketFloat')
_s.default_value = 1.0
_s.min_value = -1e+04
_s.max_value = 1e+04
_s = ng_sand_texture.interface.new_socket(name='Rotation', in_out='INPUT', socket_type='NodeSocketFloat')
_s.min_value = 0.0
_s.max_value = 360.0
_s = ng_sand_texture.interface.new_socket(name='Distortion', in_out='INPUT', socket_type='NodeSocketFloat')
_s.default_value = 10.0
_s.min_value = -1000.0
_s.max_value = 1000.0
_N = ng_sand_texture.nodes; _L = ng_sand_texture.links
n0 = _N.new('ShaderNodeTexNoise'); n0.name = 'Noise Texture.001'; n0.location = (-297, -160)
n0.inputs[2].default_value = 800.0
n1 = _N.new('ShaderNodeTexNoise'); n1.name = 'Noise Texture'; n1.location = (-297, -482)
n1.inputs[2].default_value = 10.0
n2 = _N.new('ShaderNodeTexNoise'); n2.name = 'Noise Texture.002'; n2.location = (-298, -319)
n2.inputs[2].default_value = 1000.0
n3 = _N.new('ShaderNodeTexWave'); n3.name = 'Wave Texture'; n3.location = (-301, 77)
n3.bands_direction = 'DIAGONAL'
n3.rings_direction = 'SPHERICAL'
n3.inputs[3].default_value = 16.0
n3.inputs[6].default_value = 1.571
n4 = _N.new('ShaderNodeGroup'); n4.name = 'Group.001'; n4.location = (-436, -142)
n4.hide = True
n4.node_tree = ng_rotation_sand
n5 = _N.new('ShaderNodeGroup'); n5.name = 'Group.002'; n5.location = (-561, -142)
n5.hide = True
n5.node_tree = ng_scale_sand
n6 = _N.new('ShaderNodeMath'); n6.name = 'Math.001'; n6.location = (-100, -139)
n6.operation = 'MULTIPLY'
n7 = _N.new('ShaderNodeMath'); n7.name = 'Math.002'; n7.location = (120, -146)
n7.operation = 'MULTIPLY'
n8 = _N.new('ShaderNodeMath'); n8.name = 'Math'; n8.location = (340, -10)
n9 = _N.new('ShaderNodeValToRGB'); n9.name = 'ColorRamp.003'; n9.location = (405, 309)
n9.color_ramp.interpolation = 'CONSTANT'
while len(n9.color_ramp.elements) > 1: n9.color_ramp.elements.remove(n9.color_ramp.elements[-1])
n9.color_ramp.elements[0].position = 0.0; n9.color_ramp.elements[0].color = (0.03285, 0.03285, 0.03285, 1.0)
_e = n9.color_ramp.elements.new(0.1545); _e.color = (1.2, 1.2, 1.2, 1.0)
_e = n9.color_ramp.elements.new(0.5364); _e.color = (0.03285, 0.03285, 0.03285, 1.0)
_e = n9.color_ramp.elements.new(0.6682); _e.color = (1.2, 1.2, 1.2, 1.0)
n10 = _N.new('ShaderNodeValToRGB'); n10.name = 'ColorRamp'; n10.location = (85, 356)
n10.color_ramp.interpolation = 'CONSTANT'
while len(n10.color_ramp.elements) > 1: n10.color_ramp.elements.remove(n10.color_ramp.elements[-1])
n10.color_ramp.elements[0].position = 0.0; n10.color_ramp.elements[0].color = (0.03285, 0.03285, 0.03285, 1.0)
_e = n10.color_ramp.elements.new(0.04091); _e.color = (1.5, 1.5, 1.5, 1.0)
_e = n10.color_ramp.elements.new(0.3045); _e.color = (0.1, 0.1, 0.1, 1.0)
_e = n10.color_ramp.elements.new(0.3591); _e.color = (1.5, 1.5, 1.5, 1.0)
_e = n10.color_ramp.elements.new(0.6045); _e.color = (0.03285, 0.03285, 0.03285, 1.0)
_e = n10.color_ramp.elements.new(0.6682); _e.color = (1.5, 1.5, 1.5, 1.0)
_e = n10.color_ramp.elements.new(0.7773); _e.color = (0.1, 0.1, 0.1, 1.0)
_e = n10.color_ramp.elements.new(0.8864); _e.color = (1.5, 1.5, 1.5, 1.0)
n11 = _N.new('ShaderNodeValToRGB'); n11.name = 'ColorRamp.002'; n11.location = (116, 641)
n11.color_ramp.interpolation = 'CONSTANT'
while len(n11.color_ramp.elements) > 1: n11.color_ramp.elements.remove(n11.color_ramp.elements[-1])
n11.color_ramp.elements[0].position = 0.0; n11.color_ramp.elements[0].color = (0.8, 0.8, 0.8, 1.0)
_e = n11.color_ramp.elements.new(0.04545); _e.color = (1.2, 1.2, 1.2, 1.0)
_e = n11.color_ramp.elements.new(0.4068); _e.color = (0.8, 0.8, 0.8, 1.0)
_e = n11.color_ramp.elements.new(0.4659); _e.color = (1.2, 1.2, 1.2, 1.0)
_e = n11.color_ramp.elements.new(0.7432); _e.color = (0.8, 0.8, 0.8, 1.0)
_e = n11.color_ramp.elements.new(0.798); _e.color = (1.1, 1.1, 1.1, 1.0)
n12 = _N.new('NodeGroupOutput'); n12.name = 'Group Output'; n12.location = (976, -139)
n13 = _N.new('ShaderNodeTexCoord'); n13.name = 'Texture Coordinate'; n13.location = (-872, -157)
n14 = _N.new('NodeGroupInput'); n14.name = 'Group Input'; n14.location = (-915, 8)
n15 = _N.new('ShaderNodeMath'); n15.name = 'Math.003'; n15.location = (536, -127)
n15.operation = 'MULTIPLY'
n16 = _N.new('ShaderNodeMath'); n16.name = 'Math.004'; n16.location = (756, -74)
n16.operation = 'MULTIPLY'
n16.use_clamp = True
_L.new(n13.outputs[3], n5.inputs[1])
_L.new(n5.outputs[0], n4.inputs[1])
_L.new(n14.outputs[0], n5.inputs[0])
_L.new(n14.outputs[1], n4.inputs[0])
_L.new(n4.outputs[0], n3.inputs[0])
_L.new(n4.outputs[0], n1.inputs[0])
_L.new(n4.outputs[0], n0.inputs[0])
_L.new(n8.outputs[0], n15.inputs[0])
_L.new(n3.outputs[1], n8.inputs[0])
_L.new(n0.outputs[0], n6.inputs[0])
_L.new(n6.outputs[0], n7.inputs[0])
_L.new(n15.outputs[0], n16.inputs[1])
_L.new(n1.outputs[0], n15.inputs[1])
_L.new(n4.outputs[0], n2.inputs[0])
_L.new(n2.outputs[0], n11.inputs[0])
_L.new(n2.outputs[0], n6.inputs[1])
_L.new(n7.outputs[0], n8.inputs[1])
_L.new(n6.outputs[0], n10.inputs[0])
_L.new(n10.outputs[0], n9.inputs[0])
_L.new(n14.outputs[2], n3.inputs[2])
_L.new(n16.outputs[0], n12.inputs[0])
_L.new(n9.outputs[0], n16.inputs[0])
n12.is_active_output = True

# ---- material node trees
mat_material.use_nodes = True; mat_material.node_tree.nodes.clear()
_N = mat_material.node_tree.nodes; _L = mat_material.node_tree.links
n0 = _N.new('ShaderNodeGroup'); n0.name = 'Group.001'; n0.location = (186, 620)
n0.node_tree = ng_drops_texture
n0.inputs[0].default_value = -41.2
n0.inputs[1].default_value = 0.2636
n0.inputs[2].default_value = 0.3727
n1 = _N.new('ShaderNodeGroup'); n1.name = 'Group'; n1.location = (205, 775)
n1.node_tree = ng_rust_texture
n1.inputs[0].default_value = 0.3636
n1.inputs[1].default_value = 0.6
n2 = _N.new('ShaderNodeGroup'); n2.name = 'Group.002'; n2.location = (132, 844)
n2.node_tree = ng_marble_texture
n2.inputs[0].default_value = 0.2
n3 = _N.new('ShaderNodeGroup'); n3.name = 'Group.003'; n3.location = (-313, 306)
n3.node_tree = ng_dirt_texture
n3.inputs[0].default_value = 0.04
n3.inputs[1].default_value = 0.0
n3.inputs[2].default_value = 4.0
n3.inputs[3].default_value = 1.0
n3.inputs[4].default_value = 90.0
n4 = _N.new('ShaderNodeValToRGB'); n4.name = 'ColorRamp'; n4.location = (121, 674)
n4.hide = True
while len(n4.color_ramp.elements) > 1: n4.color_ramp.elements.remove(n4.color_ramp.elements[-1])
n4.color_ramp.elements[0].position = 0.8; n4.color_ramp.elements[0].color = (0.0, 0.0, 0.0, 1.0)
_e = n4.color_ramp.elements.new(0.9045); _e.color = (1.0, 1.0, 1.0, 1.0)
n5 = _N.new('ShaderNodeOutputMaterial'); n5.name = 'Material Output'; n5.location = (587, 280)
n6 = _N.new('ShaderNodeMix'); n6.name = 'Mix'; n6.location = (189, 318)
n6.data_type = 'RGBA'
n6.inputs[6].default_value = (0.009261, 0.05209, 0.004899, 1.0)
n6.inputs[7].default_value = (0.06199, 0.2447, 0.02068, 1.0)
n7 = _N.new('ShaderNodeValToRGB'); n7.name = 'ColorRamp.001'; n7.location = (-93, 253)
while len(n7.color_ramp.elements) > 1: n7.color_ramp.elements.remove(n7.color_ramp.elements[-1])
n7.color_ramp.elements[0].position = 0.0; n7.color_ramp.elements[0].color = (0.0, 0.0, 0.0, 1.0)
_e = n7.color_ramp.elements.new(0.02727); _e.color = (1.0, 1.0, 1.0, 1.0)
n8 = _N.new('ShaderNodeBsdfDiffuse'); n8.name = 'Diffuse BSDF'; n8.location = (396, 295)
n8.inputs[0].default_value = (0.02464, 0.8, 0.02785, 1.0)
_L.new(n2.outputs[0], n4.inputs[0])
_L.new(n3.outputs[0], n7.inputs[0])
_L.new(n7.outputs[0], n6.inputs[0])
_L.new(n8.outputs[0], n5.inputs[0])
n5.is_active_output = True
mat_material_003.use_nodes = True; mat_material_003.node_tree.nodes.clear()
_N = mat_material_003.node_tree.nodes; _L = mat_material_003.node_tree.links
n0 = _N.new('ShaderNodeOutputMaterial'); n0.name = 'Material Output'; n0.location = (300, 300)
n1 = _N.new('ShaderNodeBsdfDiffuse'); n1.name = 'Diffuse BSDF'; n1.location = (10, 300)
n1.inputs[0].default_value = (0.8, 0.5487, 0.03321, 1.0)
_L.new(n1.outputs[0], n0.inputs[0])
n0.is_active_output = True
mat_material_002.use_nodes = True; mat_material_002.node_tree.nodes.clear()
_N = mat_material_002.node_tree.nodes; _L = mat_material_002.node_tree.links
n0 = _N.new('ShaderNodeOutputMaterial'); n0.name = 'Material Output'; n0.location = (300, 300)
n1 = _N.new('ShaderNodeBsdfDiffuse'); n1.name = 'Diffuse BSDF'; n1.location = (10, 300)
n1.inputs[0].default_value = (0.8, 0.01829, 0.02687, 1.0)
_L.new(n1.outputs[0], n0.inputs[0])
n0.is_active_output = True
mat_material_001.use_nodes = True; mat_material_001.node_tree.nodes.clear()
_N = mat_material_001.node_tree.nodes; _L = mat_material_001.node_tree.links
n0 = _N.new('ShaderNodeOutputMaterial'); n0.name = 'Material Output'; n0.location = (300, 300)
n1 = _N.new('ShaderNodeMix'); n1.name = 'Mix'; n1.location = (-73, 327)
n1.data_type = 'RGBA'
n1.inputs[6].default_value = (0.5, 0.2312, 0.06332, 1.0)
n1.inputs[7].default_value = (0.1684, 0.07307, 0.006085, 1.0)
n2 = _N.new('ShaderNodeGroup'); n2.name = 'Group'; n2.location = (-310, 395)
n2.node_tree = ng_dirt_texture
n2.inputs[0].default_value = 0.3364
n2.inputs[1].default_value = -0.1
n2.inputs[2].default_value = -37.7
n2.inputs[3].default_value = 0.3
n2.inputs[4].default_value = 84.3
n3 = _N.new('ShaderNodeGroup'); n3.name = 'Group.001'; n3.location = (-420, 188)
n3.node_tree = ng_sand_texture
n3.inputs[0].default_value = -0.1
n3.inputs[1].default_value = 3.5
n3.inputs[2].default_value = 18.9
n4 = _N.new('ShaderNodeGroup'); n4.name = 'Group.002'; n4.location = (-286, 33)
n4.node_tree = ng_rust_texture
n4.inputs[0].default_value = 0.38
n4.inputs[1].default_value = 0.1
n5 = _N.new('ShaderNodeBsdfDiffuse'); n5.name = 'Diffuse BSDF'; n5.location = (101, 315)
_L.new(n1.outputs[2], n5.inputs[0])
_L.new(n4.outputs[0], n1.inputs[0])
_L.new(n5.outputs[0], n0.inputs[0])
n0.is_active_output = True

# ---- world
world_world = bpy.data.worlds.new('World'); scene.world = world_world
world_world.color = (0.05088, 0.05088, 0.05088)
world_world.use_sun_shadow = False
world_world.sun_shadow_jitter_overblur = 0.0
world_world.cycles.sampling_method = 'MANUAL'

# ---- cameras
cam_camera = bpy.data.cameras.new('Camera')
cam_camera.clip_end = 100.0
cam_camera.lens = 35.0
cam_camera.sensor_width = 32.0
cam_camera.sensor_height = 18.0
cam_camera.display_size = 2.0
cam_camera.dof.focus_distance = 0.0

# ---- lights
light_hemi = bpy.data.lights.new('Hemi', 'SUN')
light_hemi.transmission_factor = 0.0
light_hemi.angle = 0.1993
light_hemi.energy = 1.0
light_hemi.shadow_buffer_clip_start = 0.5
light_hemi.shadow_soft_size = 0.1
light_hemi.shadow_cascade_max_distance = 1000.0

# ---- meshes
me_plane = bpy.data.meshes.new('Plane')
me_plane.from_pydata([(-6.954, -6.954, 0.0), (6.954, -6.954, 0.0), (-6.954, 6.954, 0.0), (6.954, 6.954, 0.0)], [], [(0, 1, 3, 2)])
_uv = me_plane.uv_layers.new(name='UVMap')
_uv.uv.foreach_set('vector', [9.998e-05, 0.0001001, 0.9999, 9.998e-05, 0.9999, 0.9999, 0.0001, 0.9999])
me_plane.materials.append(mat_material)
me_plane.use_remesh_preserve_volume = False
me_plane.use_remesh_preserve_attributes = False
me_plane.use_mirror_vertex_groups = False
me_plane.update()
me_circle_001 = bpy.data.meshes.new('Circle.001')
me_circle_001.from_pydata([(-8.297e-08, 1.991e-07, 0.2475), (-9.544e-08, 0.1047, 0.2638), (-0.02042, 0.1027, 0.2638), (-0.04006, 0.09672, 0.2638), (-0.05816, 0.08705, 0.2638), (-0.07403, 0.07403, 0.2638), (-0.08705, 0.05816, 0.2638), (-0.09672, 0.04006, 0.2638), (-0.1027, 0.02042, 0.2638), (-0.1047, 2.665e-07, 0.2638), (-0.1027, -0.02042, 0.2638), (-0.09672, -0.04006, 0.2638), (-0.08705, -0.05816, 0.2638), (-0.07403, -0.07403, 0.2638), (-0.05816, -0.08705, 0.2638), (-0.04006, -0.09672, 0.2638), (-0.02042, -0.1027, 0.2638), (-6.133e-08, -0.1047, 0.2638), (0.02042, -0.1027, 0.2638), (0.04006, -0.09672, 0.2638), (0.05816, -0.08705, 0.2638), (0.07403, -0.07403, 0.2638), (0.08705, -0.05816, 0.2638), (0.09672, -0.04006, 0.2638), (0.1027, -0.02042, 0.2638), (0.1047, 3.597e-07, 0.2638), (0.1027, 0.02042, 0.2638), (0.09672, 0.04006, 0.2638), (0.08705, 0.05816, 0.2638), (0.07403, 0.07403, 0.2638), (0.05816, 0.08705, 0.2638), (0.04006, 0.09672, 0.2638), (0.02042, 0.1027, 0.2638), (-8.297e-08, 0.2794, 0.3207), (-0.05451, 0.274, 0.3207), (-0.1069, 0.2581, 0.3207), (-0.1552, 0.2323, 0.3207), (-0.1976, 0.1976, 0.3207), (-0.2323, 0.1552, 0.3207), (-0.2581, 0.1069, 0.3207), (-0.274, 0.05451, 0.3207), (-0.2794, 2.202e-07, 0.3207), (-0.274, -0.05451, 0.3207), (-0.2581, -0.1069, 0.3207), (-0.2323, -0.1552, 0.3207), (-0.1976, -0.1976, 0.3207), (-0.1552, -0.2323, 0.3207), (-0.1069, -0.2581, 0.3207), (-0.05451, -0.274, 0.3207), (8.065e-09, -0.2794, 0.3207), (0.05451, -0.274, 0.3207), (0.1069, -0.2581, 0.3207), (0.1552, -0.2323, 0.3207), (0.1976, -0.1976, 0.3207), (0.2323, -0.1552, 0.3207), (0.2581, -0.1069, 0.3207), (0.274, -0.05451, 0.3207), (0.2794, 4.689e-07, 0.3207), (0.274, 0.05451, 0.3207), (0.2581, 0.1069, 0.3207), (0.2323, 0.1552, 0.3207), (0.1976, 0.1976, 0.3207), (0.1552, 0.2323, 0.3207), (0.1069, 0.2581, 0.3207), (0.05451, 0.274, 0.3207), (-8.039e-08, 0.3157, 0.3207), (-0.06158, 0.3096, 0.3207), (-0.1208, 0.2916, 0.3207), (-0.1754, 0.2625, 0.3207), (-0.2232, 0.2232, 0.3207), (-0.2625, 0.1754, 0.3207), (-0.2916, 0.1208, 0.3207), (-0.3096, 0.06158, 0.3207), (-0.3157, 2.106e-07, 0.3207), (-0.3096, -0.06158, 0.3207), (-0.2916, -0.1208, 0.3207), (-0.2625, -0.1754, 0.3207), (-0.2232, -0.2232, 0.3207), (-0.1754, -0.2625, 0.3207), (-0.1208, -0.2916, 0.3207), (-0.06158, -0.3096, 0.3207), (2.247e-08, -0.3157, 0.3207), (0.06158, -0.3096, 0.3207), (0.1208, -0.2916, 0.3207), (0.1754, -0.2625, 0.3207), (0.2232, -0.2232, 0.3207), (0.2625, -0.1754, 0.3207), (0.2916, -0.1208, 0.3207), (0.3096, -0.06158, 0.3207), (0.3157, 4.916e-07, 0.3207), (0.3096, 0.06158, 0.3207), (0.2916, 0.1208, 0.3207), (0.2625, 0.1754, 0.3207), (0.2232, 0.2232, 0.3207), (0.1754, 0.2625, 0.3207), (0.1208, 0.2916, 0.3207), (0.06158, 0.3096, 0.3207), (-8.039e-08, 0.3157, 0.111), (-0.06158, 0.3096, 0.111), (-0.1208, 0.2916, 0.111), (-0.1754, 0.2625, 0.111), (-0.2232, 0.2232, 0.111), (-0.2625, 0.1754, 0.111), (-0.2916, 0.1208, 0.111), (-0.3096, 0.06158, 0.111), (-0.3157, 2.106e-07, 0.111), (-0.3096, -0.06158, 0.111), (-0.2916, -0.1208, 0.111), (-0.2625, -0.1754, 0.111), (-0.2232, -0.2232, 0.111), (-0.1754, -0.2625, 0.111), (-0.1208, -0.2916, 0.111), (-0.06158, -0.3096, 0.111), (2.247e-08, -0.3157, 0.111), (0.06158, -0.3096, 0.111), (0.1208, -0.2916, 0.111), (0.1754, -0.2625, 0.111), (0.2232, -0.2232, 0.111), (0.2625, -0.1754, 0.111), (0.2916, -0.1208, 0.111), (0.3096, -0.06158, 0.111), (0.3157, 4.916e-07, 0.111), (0.3096, 0.06158, 0.111), (0.2916, 0.1208, 0.111), (0.2625, 0.1754, 0.111), (0.2232, 0.2232, 0.111), (0.1754, 0.2625, 0.111), (0.1208, 0.2916, 0.111), (0.06158, 0.3096, 0.111), (0.1552, -0.2323, 0.2573), (0.1976, -0.1976, 0.2573), (0.2581, 0.1069, 0.2573), (0.2323, 0.1552, 0.2573), (-0.2581, 0.1069, 0.2573), (-0.274, 0.05451, 0.2573), (-8.297e-08, 0.2794, 0.2573), (-0.05451, 0.274, 0.2573), (-0.1552, -0.2323, 0.2573), (-0.1069, -0.2581, 0.2573), (0.2323, -0.1552, 0.2573), (0.1976, 0.1976, 0.2573), (-0.2794, 2.202e-07, 0.2573), (-0.05451, -0.274, 0.2573), (0.2581, -0.1069, 0.2573), (-0.1069, 0.2581, 0.2573), (0.1552, 0.2323, 0.2573), (-0.274, -0.05451, 0.2573), (8.065e-09, -0.2794, 0.2573), (0.274, -0.05451, 0.2573), (-0.1552, 0.2323, 0.2573), (0.1069, 0.2581, 0.2573), (-0.2581, -0.1069, 0.2573), (0.05451, -0.274, 0.2573), (0.2794, 4.689e-07, 0.2573), (-0.1976, 0.1976, 0.2573), (0.05451, 0.274, 0.2573), (-0.2323, -0.1552, 0.2573), (0.1069, -0.2581, 0.2573), (0.274, 0.05451, 0.2573), (-0.2323, 0.1552, 0.2573), (-0.1976, -0.1976, 0.2573), (0.08811, -0.08811, 0.3389), (0.1036, 0.06923, 0.3389), (-0.1222, 0.02431, 0.3389), (-0.02431, 0.1222, 0.3389), (-0.04769, -0.1151, 0.3389), (0.1036, -0.06923, 0.3389), (0.08811, 0.08811, 0.3389), (-0.1246, 2.613e-07, 0.3389), (-0.02431, -0.1222, 0.3389), (0.1151, -0.04769, 0.3389), (-0.04769, 0.1151, 0.3389), (0.06923, 0.1036, 0.3389), (-0.1222, -0.02431, 0.3389), (-5.342e-08, -0.1246, 0.3389), (0.1222, -0.02431, 0.3389), (-0.06923, 0.1036, 0.3389), (0.04769, 0.1151, 0.3389), (-0.1151, -0.04769, 0.3389), (0.02431, -0.1222, 0.3389), (0.1246, 3.722e-07, 0.3389), (-0.08811, 0.08811, 0.3389), (0.02431, 0.1222, 0.3389), (-0.1036, -0.06923, 0.3389), (0.04769, -0.1151, 0.3389), (0.1222, 0.02431, 0.3389), (-0.1036, 0.06923, 0.3389), (-0.08811, -0.08811, 0.3389), (0.06923, -0.1036, 0.3389), (0.1151, 0.04769, 0.3389), (-0.1151, 0.04769, 0.3389), (-9.402e-08, 0.1246, 0.3389), (-0.06923, -0.1036, 0.3389)], [], [(0, 1, 2), (0, 2, 3), (0, 3, 4), (0, 4, 5), (0, 5, 6), (0, 6, 7), (0, 7, 8), (0, 8, 9), (0, 9, 10), (0, 10, 11), (0, 11, 12), (0, 12, 13), (0, 13, 14), (0, 14, 15), (0, 15, 16), (0, 16, 17), (0, 17, 18), (0, 18, 19), (0, 19, 20), (0, 20, 21), (0, 21, 22), (0, 22, 23), (0, 23, 24), (0, 24, 25), (0, 25, 26), (0, 26, 27), (0, 27, 28), (0, 28, 29), (0, 29, 30), (0, 30, 31), (0, 31, 32), (0, 32, 1), (130, 129, 52, 53), (132, 131, 59, 60), (134, 133, 39, 40), (136, 135, 33, 34), (138, 137, 46, 47), (139, 130, 53, 54), (140, 132, 60, 61), (141, 134, 40, 41), (142, 138, 47, 48), (143, 139, 54, 55), (144, 136, 34, 35), (145, 140, 61, 62), (146, 141, 41, 42), (147, 142, 48, 49), (148, 143, 55, 56), (149, 144, 35, 36), (150, 145, 62, 63), (151, 146, 42, 43), (152, 147, 49, 50), (153, 148, 56, 57), (154, 149, 36, 37), (155, 150, 63, 64), (156, 151, 43, 44), (157, 152, 50, 51), (158, 153, 57, 58), (159, 154, 37, 38), (135, 155, 64, 33), (160, 156, 44, 45), (129, 157, 51, 52), (131, 158, 58, 59), (133, 159, 38, 39), (137, 160, 45, 46), (49, 48, 80, 81), (36, 35, 67, 68), (63, 62, 94, 95), (50, 49, 81, 82), (37, 36, 68, 69), (64, 63, 95, 96), (51, 50, 82, 83), (38, 37, 69, 70), (33, 64, 96, 65), (52, 51, 83, 84), (39, 38, 70, 71), (53, 52, 84, 85), (40, 39, 71, 72), (54, 53, 85, 86), (41, 40, 72, 73), (55, 54, 86, 87), (42, 41, 73, 74), (56, 55, 87, 88), (43, 42, 74, 75), (57, 56, 88, 89), (44, 43, 75, 76), (58, 57, 89, 90), (45, 44, 76, 77), (59, 58, 90, 91), (46, 45, 77, 78), (60, 59, 91, 92), (47, 46, 78, 79), (34, 33, 65, 66), (61, 60, 92, 93), (48, 47, 79, 80), (35, 34, 66, 67), (62, 61, 93, 94), (92, 91, 123, 124), (79, 78, 110, 111), (66, 65, 97, 98), (93, 92, 124, 125), (80, 79, 111, 112), (67, 66, 98, 99), (94, 93, 125, 126), (81, 80, 112, 113), (68, 67, 99, 100), (95, 94, 126, 127), (82, 81, 113, 114), (69, 68, 100, 101), (96, 95, 127, 128), (83, 82, 114, 115), (70, 69, 101, 102), (65, 96, 128, 97), (84, 83, 115, 116), (71, 70, 102, 103), (85, 84, 116, 117), (72, 71, 103, 104), (86, 85, 117, 118), (73, 72, 104, 105), (87, 86, 118, 119), (74, 73, 105, 106), (88, 87, 119, 120), (75, 74, 106, 107), (89, 88, 120, 121), (76, 75, 107, 108), (90, 89, 121, 122), (77, 76, 108, 109), (91, 90, 122, 123), (78, 77, 109, 110), (192, 187, 160, 137), (190, 186, 159, 133), (189, 185, 158, 131), (188, 184, 157, 129), (187, 183, 156, 160), (191, 182, 155, 135), (186, 181, 154, 159), (185, 180, 153, 158), (184, 179, 152, 157), (183, 178, 151, 156), (182, 177, 150, 155), (181, 176, 149, 154), (180, 175, 148, 153), (179, 174, 147, 152), (178, 173, 146, 151), (177, 172, 145, 150), (176, 171, 144, 149), (175, 170, 143, 148), (174, 169, 142, 147), (173, 168, 141, 146), (172, 167, 140, 145), (171, 164, 136, 144), (170, 166, 139, 143), (169, 165, 138, 142), (168, 163, 134, 141), (167, 162, 132, 140), (166, 161, 130, 139), (165, 192, 137, 138), (164, 191, 135, 136), (163, 190, 133, 134), (162, 189, 131, 132), (161, 188, 129, 130), (21, 20, 188, 161), (28, 27, 189, 162), (8, 7, 190, 163), (2, 1, 191, 164), (15, 14, 192, 165), (22, 21, 161, 166), (29, 28, 162, 167), (9, 8, 163, 168), (16, 15, 165, 169), (23, 22, 166, 170), (3, 2, 164, 171), (30, 29, 167, 172), (10, 9, 168, 173), (17, 16, 169, 174), (24, 23, 170, 175), (4, 3, 171, 176), (31, 30, 172, 177), (11, 10, 173, 178), (18, 17, 174, 179), (25, 24, 175, 180), (5, 4, 176, 181), (32, 31, 177, 182), (12, 11, 178, 183), (19, 18, 179, 184), (26, 25, 180, 185), (6, 5, 181, 186), (1, 32, 182, 191), (13, 12, 183, 187), (20, 19, 184, 188), (27, 26, 185, 189), (7, 6, 186, 190), (14, 13, 187, 192)])
me_circle_001.polygons.foreach_set('material_index', [1, 1, 1, 1, 1, 1, 1, 1, 1, 1, 1, 1, 1, 1, 1, 1, 1, 1, 1, 1, 1, 1, 1, 1, 1, 1, 1, 1, 1, 1, 1, 1, 0, 0, 0, 0, 0, 0, 0, 0, 0, 0, 0, 0, 0, 0, 0, 0, 0, 0, 0, 0, 0, 0, 0, 0, 0, 0, 0, 0, 0, 0, 0, 0, 0, 0, 0, 0, 0, 0, 0, 0, 0, 0, 0, 0, 0, 0, 0, 0, 0, 0, 0, 0, 0, 0, 0, 0, 0, 0, 0, 0, 0, 0, 0, 0, 0, 0, 0, 0, 0, 0, 0, 0, 0, 0, 0, 0, 0, 0, 0, 0, 0, 0, 0, 0, 0, 0, 0, 0, 0, 0, 0, 0, 0, 0, 0, 0, 0, 0, 0, 0, 0, 0, 0, 0, 0, 0, 0, 0, 0, 0, 0, 0, 0, 0, 0, 0, 0, 0, 0, 0, 0, 0, 0, 0, 0, 0, 0, 0, 0, 0, 0, 0, 0, 0, 0, 0, 0, 0, 0, 0, 0, 0, 0, 0, 0, 0, 0, 0, 0, 0, 0, 0, 0, 0, 0, 0, 0, 0, 0, 0])
_uv = me_circle_001.uv_layers.new(name='UVMap')
_uv.uv.foreach_set('vector', [0.5, 0.5, 0.2632, 0.943, 0.1813, 0.8883, 0.5, 0.5, 0.1813, 0.8883, 0.1117, 0.8187, 0.5, 0.5, 0.1117, 0.8187, 0.05699, 0.7368, 0.5, 0.5, 0.05699, 0.7368, 0.01931, 0.6458, 0.5, 0.5, 0.01931, 0.6458, 9.998e-05, 0.5492, 0.5, 0.5, 9.998e-05, 0.5492, 0.0001002, 0.4508, 0.5, 0.5, 0.0001002, 0.4508, 0.01931, 0.3542, 0.5, 0.5, 0.01931, 0.3542, 0.05699, 0.2632, 0.5, 0.5, 0.05699, 0.2632, 0.1117, 0.1813, 0.5, 0.5, 0.1117, 0.1813, 0.1813, 0.1117, 0.5, 0.5, 0.1813, 0.1117, 0.2632, 0.05699, 0.5, 0.5, 0.2632, 0.05699, 0.3542, 0.01931, 0.5, 0.5, 0.3542, 0.01931, 0.4508, 9.998e-05, 0.5, 0.5, 0.4508, 9.998e-05, 0.5492, 9.998e-05, 0.5, 0.5, 0.5492, 9.998e-05, 0.6458, 0.01931, 0.5, 0.5, 0.6458, 0.01931, 0.7368, 0.05699, 0.5, 0.5, 0.7368, 0.05699, 0.8187, 0.1117, 0.5, 0.5, 0.8187, 0.1117, 0.8883, 0.1813, 0.5, 0.5, 0.8883, 0.1813, 0.943, 0.2632, 0.5, 0.5, 0.943, 0.2632, 0.9807, 0.3542, 0.5, 0.5, 0.9807, 0.3542, 0.9999, 0.4508, 0.5, 0.5, 0.9999, 0.4508, 0.9999, 0.5492, 0.5, 0.5, 0.9999, 0.5492, 0.9807, 0.6458, 0.5, 0.5, 0.9807, 0.6458, 0.943, 0.7368, 0.5, 0.5, 0.943, 0.7368, 0.8883, 0.8187, 0.5, 0.5, 0.8883, 0.8187, 0.8187, 0.8883, 0.5, 0.5, 0.8187, 0.8883, 0.7368, 0.943, 0.5, 0.5, 0.7368, 0.943, 0.6458, 0.9807, 0.5, 0.5, 0.6458, 0.9807, 0.5492, 0.9999, 0.5, 0.5, 0.5492, 0.9999, 0.4508, 0.9999, 0.5, 0.5, 0.4508, 0.9999, 0.3542, 0.9807, 0.5, 0.5, 0.3542, 0.9807, 0.2632, 0.943, 0.9807, 0.3542, 0.943, 0.2632, 0.943, 0.2632, 0.9807, 0.3542, 0.7368, 0.943, 0.8187, 0.8883, 0.8187, 0.8883, 0.7368, 0.943, 0.01931, 0.3542, 0.0001002, 0.4508, 0.0001002, 0.4508, 0.01931, 0.3542, 0.1813, 0.8883, 0.2632, 0.943, 0.2632, 0.943, 0.1813, 0.8883, 0.5492, 9.998e-05, 0.4508, 9.998e-05, 0.4508, 9.998e-05, 0.5492, 9.998e-05, 0.9999, 0.4508, 0.9807, 0.3542, 0.9807, 0.3542, 0.9999, 0.4508, 0.6458, 0.9807, 0.7368, 0.943, 0.7368, 0.943, 0.6458, 0.9807, 0.05699, 0.2632, 0.01931, 0.3542, 0.01931, 0.3542, 0.05699, 0.2632, 0.6458, 0.01931, 0.5492, 9.998e-05, 0.5492, 9.998e-05, 0.6458, 0.01931, 0.9999, 0.5492, 0.9999, 0.4508, 0.9999, 0.4508, 0.9999, 0.5492, 0.1117, 0.8187, 0.1813, 0.8883, 0.1813, 0.8883, 0.1117, 0.8187, 0.5492, 0.9999, 0.6458, 0.9807, 0.6458, 0.9807, 0.5492, 0.9999, 0.1117, 0.1813, 0.05699, 0.2632, 0.05699, 0.2632, 0.1117, 0.1813, 0.7368, 0.05699, 0.6458, 0.01931, 0.6458, 0.01931, 0.7368, 0.05699, 0.9807, 0.6458, 0.9999, 0.5492, 0.9999, 0.5492, 0.9807, 0.6458, 0.05699, 0.7368, 0.1117, 0.8187, 0.1117, 0.8187, 0.05699, 0.7368, 0.4508, 0.9999, 0.5492, 0.9999, 0.5492, 0.9999, 0.4508, 0.9999, 0.1813, 0.1117, 0.1117, 0.1813, 0.1117, 0.1813, 0.1813, 0.1117, 0.8187, 0.1117, 0.7368, 0.05699, 0.7368, 0.05699, 0.8187, 0.1117, 0.943, 0.7368, 0.9807, 0.6458, 0.9807, 0.6458, 0.943, 0.7368, 0.01931, 0.6458, 0.05699, 0.7368, 0.05699, 0.7368, 0.01931, 0.6458, 0.3542, 0.9807, 0.4508, 0.9999, 0.4508, 0.9999, 0.3542, 0.9807, 0.2632, 0.05699, 0.1813, 0.1117, 0.1813, 0.1117, 0.2632, 0.05699, 0.8883, 0.1813, 0.8187, 0.1117, 0.8187, 0.1117, 0.8883, 0.1813, 0.8883, 0.8187, 0.943, 0.7368, 0.943, 0.7368, 0.8883, 0.8187, 9.998e-05, 0.5492, 0.01931, 0.6458, 0.01931, 0.6458, 9.998e-05, 0.5492, 0.2632, 0.943, 0.3542, 0.9807, 0.3542, 0.9807, 0.2632, 0.943, 0.3542, 0.01931, 0.2632, 0.05699, 0.2632, 0.05699, 0.3542, 0.01931, 0.943, 0.2632, 0.8883, 0.1813, 0.8883, 0.1813, 0.943, 0.2632, 0.8187, 0.8883, 0.8883, 0.8187, 0.8883, 0.8187, 0.8187, 0.8883, 0.0001002, 0.4508, 9.998e-05, 0.5492, 9.998e-05, 0.5492, 0.0001002, 0.4508, 0.4508, 9.998e-05, 0.3542, 0.01931, 0.3542, 0.01931, 0.4508, 9.998e-05, 0.7368, 0.05699, 0.6458, 0.01931, 0.6458, 0.01931, 0.7368, 0.05699, 0.05699, 0.7368, 0.1117, 0.8187, 0.1117, 0.8187, 0.05699, 0.7368, 0.4508, 0.9999, 0.5492, 0.9999, 0.5492, 0.9999, 0.4508, 0.9999, 0.8187, 0.1117, 0.7368, 0.05699, 0.7368, 0.05699, 0.8187, 0.1117, 0.01931, 0.6458, 0.05699, 0.7368, 0.05699, 0.7368, 0.01931, 0.6458, 0.3542, 0.9807, 0.4508, 0.9999, 0.4508, 0.9999, 0.3542, 0.9807, 0.8883, 0.1813, 0.8187, 0.1117, 0.8187, 0.1117, 0.8883, 0.1813, 9.998e-05, 0.5492, 0.01931, 0.6458, 0.01931, 0.6458, 9.998e-05, 0.5492, 0.2632, 0.943, 0.3542, 0.9807, 0.3542, 0.9807, 0.2632, 0.943, 0.943, 0.2632, 0.8883, 0.1813, 0.8883, 0.1813, 0.943, 0.2632, 0.0001002, 0.4508, 9.998e-05, 0.5492, 9.998e-05, 0.5492, 0.0001002, 0.4508, 0.9807, 0.3542, 0.943, 0.2632, 0.943, 0.2632, 0.9807, 0.3542, 0.01931, 0.3542, 0.0001002, 0.4508, 0.0001002, 0.4508, 0.01931, 0.3542, 0.9999, 0.4508, 0.9807, 0.3542, 0.9807, 0.3542, 0.9999, 0.4508, 0.05699, 0.2632, 0.01931, 0.3542, 0.01931, 0.3542, 0.05699, 0.2632, 0.9999, 0.5492, 0.9999, 0.4508, 0.9999, 0.4508, 0.9999, 0.5492, 0.1117, 0.1813, 0.05699, 0.2632, 0.05699, 0.2632, 0.1117, 0.1813, 0.9807, 0.6458, 0.9999, 0.5492, 0.9999, 0.5492, 0.9807, 0.6458, 0.1813, 0.1117, 0.1117, 0.1813, 0.1117, 0.1813, 0.1813, 0.1117, 0.943, 0.7368, 0.9807, 0.6458, 0.9807, 0.6458, 0.943, 0.7368, 0.2632, 0.05699, 0.1813, 0.1117, 0.1813, 0.1117, 0.2632, 0.05699, 0.8883, 0.8187, 0.943, 0.7368, 0.943, 0.7368, 0.8883, 0.8187, 0.3542, 0.01931, 0.2632, 0.05699, 0.2632, 0.05699, 0.3542, 0.01931, 0.8187, 0.8883, 0.8883, 0.8187, 0.8883, 0.8187, 0.8187, 0.8883, 0.4508, 9.998e-05, 0.3542, 0.01931, 0.3542, 0.01931, 0.4508, 9.998e-05, 0.7368, 0.943, 0.8187, 0.8883, 0.8187, 0.8883, 0.7368, 0.943, 0.5492, 9.998e-05, 0.4508, 9.998e-05, 0.4508, 9.998e-05, 0.5492, 9.998e-05, 0.1813, 0.8883, 0.2632, 0.943, 0.2632, 0.943, 0.1813, 0.8883, 0.6458, 0.9807, 0.7368, 0.943, 0.7368, 0.943, 0.6458, 0.9807, 0.6458, 0.01931, 0.5492, 9.998e-05, 0.5492, 9.998e-05, 0.6458, 0.01931, 0.1117, 0.8187, 0.1813, 0.8883, 0.1813, 0.8883, 0.1117, 0.8187, 0.5492, 0.9999, 0.6458, 0.9807, 0.6458, 0.9807, 0.5492, 0.9999, 0.7368, 0.943, 0.8187, 0.8883, 0.8187, 0.8883, 0.7368, 0.943, 0.5492, 9.998e-05, 0.4508, 9.998e-05, 0.4508, 9.998e-05, 0.5492, 9.998e-05, 0.1813, 0.8883, 0.2632, 0.943, 0.2632, 0.943, 0.1813, 0.8883, 0.6458, 0.9807, 0.7368, 0.943, 0.7368, 0.943, 0.6458, 0.9807, 0.6458, 0.01931, 0.5492, 9.998e-05, 0.5492, 9.998e-05, 0.6458, 0.01931, 0.1117, 0.8187, 0.1813, 0.8883, 0.1813, 0.8883, 0.1117, 0.8187, 0.5492, 0.9999, 0.6458, 0.9807, 0.6458, 0.9807, 0.5492, 0.9999, 0.7368, 0.05699, 0.6458, 0.01931, 0.6458, 0.01931, 0.7368, 0.05699, 0.05699, 0.7368, 0.1117, 0.8187, 0.1117, 0.8187, 0.05699, 0.7368, 0.4508, 0.9999, 0.5492, 0.9999, 0.5492, 0.9999, 0.4508, 0.9999, 0.8187, 0.1117, 0.7368, 0.05699, 0.7368, 0.05699, 0.8187, 0.1117, 0.01931, 0.6458, 0.05699, 0.7368, 0.05699, 0.7368, 0.01931, 0.6458, 0.3542, 0.9807, 0.4508, 0.9999, 0.4508, 0.9999, 0.3542, 0.9807, 0.8883, 0.1813, 0.8187, 0.1117, 0.8187, 0.1117, 0.8883, 0.1813, 9.998e-05, 0.5492, 0.01931, 0.6458, 0.01931, 0.6458, 9.998e-05, 0.5492, 0.2632, 0.943, 0.3542, 0.9807, 0.3542, 0.9807, 0.2632, 0.943, 0.943, 0.2632, 0.8883, 0.1813, 0.8883, 0.1813, 0.943, 0.2632, 0.0001002, 0.4508, 9.998e-05, 0.5492, 9.998e-05, 0.5492, 0.0001002, 0.4508, 0.9807, 0.3542, 0.943, 0.2632, 0.943, 0.2632, 0.9807, 0.3542, 0.01931, 0.3542, 0.0001002, 0.4508, 0.0001002, 0.4508, 0.01931, 0.3542, 0.9999, 0.4508, 0.9807, 0.3542, 0.9807, 0.3542, 0.9999, 0.4508, 0.05699, 0.2632, 0.01931, 0.3542, 0.01931, 0.3542, 0.05699, 0.2632, 0.9999, 0.5492, 0.9999, 0.4508, 0.9999, 0.4508, 0.9999, 0.5492, 0.1117, 0.1813, 0.05699, 0.2632, 0.05699, 0.2632, 0.1117, 0.1813, 0.9807, 0.6458, 0.9999, 0.5492, 0.9999, 0.5492, 0.9807, 0.6458, 0.1813, 0.1117, 0.1117, 0.1813, 0.1117, 0.1813, 0.1813, 0.1117, 0.943, 0.7368, 0.9807, 0.6458, 0.9807, 0.6458, 0.943, 0.7368, 0.2632, 0.05699, 0.1813, 0.1117, 0.1813, 0.1117, 0.2632, 0.05699, 0.8883, 0.8187, 0.943, 0.7368, 0.943, 0.7368, 0.8883, 0.8187, 0.3542, 0.01931, 0.2632, 0.05699, 0.2632, 0.05699, 0.3542, 0.01931, 0.8187, 0.8883, 0.8883, 0.8187, 0.8883, 0.8187, 0.8187, 0.8883, 0.4508, 9.998e-05, 0.3542, 0.01931, 0.3542, 0.01931, 0.4508, 9.998e-05, 0.4508, 9.998e-05, 0.3542, 0.01931, 0.3542, 0.01931, 0.4508, 9.998e-05, 0.0001002, 0.4508, 9.998e-05, 0.5492, 9.998e-05, 0.5492, 0.0001002, 0.4508, 0.8187, 0.8883, 0.8883, 0.8187, 0.8883, 0.8187, 0.8187, 0.8883, 0.943, 0.2632, 0.8883, 0.1813, 0.8883, 0.1813, 0.943, 0.2632, 0.3542, 0.01931, 0.2632, 0.05699, 0.2632, 0.05699, 0.3542, 0.01931, 0.2632, 0.943, 0.3542, 0.9807, 0.3542, 0.9807, 0.2632, 0.943, 9.998e-05, 0.5492, 0.01931, 0.6458, 0.01931, 0.6458, 9.998e-05, 0.5492, 0.8883, 0.8187, 0.943, 0.7368, 0.943, 0.7368, 0.8883, 0.8187, 0.8883, 0.1813, 0.8187, 0.1117, 0.8187, 0.1117, 0.8883, 0.1813, 0.2632, 0.05699, 0.1813, 0.1117, 0.1813, 0.1117, 0.2632, 0.05699, 0.3542, 0.9807, 0.4508, 0.9999, 0.4508, 0.9999, 0.3542, 0.9807, 0.01931, 0.6458, 0.05699, 0.7368, 0.05699, 0.7368, 0.01931, 0.6458, 0.943, 0.7368, 0.9807, 0.6458, 0.9807, 0.6458, 0.943, 0.7368, 0.8187, 0.1117, 0.7368, 0.05699, 0.7368, 0.05699, 0.8187, 0.1117, 0.1813, 0.1117, 0.1117, 0.1813, 0.1117, 0.1813, 0.1813, 0.1117, 0.4508, 0.9999, 0.5492, 0.9999, 0.5492, 0.9999, 0.4508, 0.9999, 0.05699, 0.7368, 0.1117, 0.8187, 0.1117, 0.8187, 0.05699, 0.7368, 0.9807, 0.6458, 0.9999, 0.5492, 0.9999, 0.5492, 0.9807, 0.6458, 0.7368, 0.05699, 0.6458, 0.01931, 0.6458, 0.01931, 0.7368, 0.05699, 0.1117, 0.1813, 0.05699, 0.2632, 0.05699, 0.2632, 0.1117, 0.1813, 0.5492, 0.9999, 0.6458, 0.9807, 0.6458, 0.9807, 0.5492, 0.9999, 0.1117, 0.8187, 0.1813, 0.8883, 0.1813, 0.8883, 0.1117, 0.8187, 0.9999, 0.5492, 0.9999, 0.4508, 0.9999, 0.4508, 0.9999, 0.5492, 0.6458, 0.01931, 0.5492, 9.998e-05, 0.5492, 9.998e-05, 0.6458, 0.01931, 0.05699, 0.2632, 0.01931, 0.3542, 0.01931, 0.3542, 0.05699, 0.2632, 0.6458, 0.9807, 0.7368, 0.943, 0.7368, 0.943, 0.6458, 0.9807, 0.9999, 0.4508, 0.9807, 0.3542, 0.9807, 0.3542, 0.9999, 0.4508, 0.5492, 9.998e-05, 0.4508, 9.998e-05, 0.4508, 9.998e-05, 0.5492, 9.998e-05, 0.1813, 0.8883, 0.2632, 0.943, 0.2632, 0.943, 0.1813, 0.8883, 0.01931, 0.3542, 0.0001002, 0.4508, 0.0001002, 0.4508, 0.01931, 0.3542, 0.7368, 0.943, 0.8187, 0.8883, 0.8187, 0.8883, 0.7368, 0.943, 0.9807, 0.3542, 0.943, 0.2632, 0.943, 0.2632, 0.9807, 0.3542, 0.9807, 0.3542, 0.943, 0.2632, 0.943, 0.2632, 0.9807, 0.3542, 0.7368, 0.943, 0.8187, 0.8883, 0.8187, 0.8883, 0.7368, 0.943, 0.01931, 0.3542, 0.0001002, 0.4508, 0.0001002, 0.4508, 0.01931, 0.3542, 0.1813, 0.8883, 0.2632, 0.943, 0.2632, 0.943, 0.1813, 0.8883, 0.5492, 9.998e-05, 0.4508, 9.998e-05, 0.4508, 9.998e-05, 0.5492, 9.998e-05, 0.9999, 0.4508, 0.9807, 0.3542, 0.9807, 0.3542, 0.9999, 0.4508, 0.6458, 0.9807, 0.7368, 0.943, 0.7368, 0.943, 0.6458, 0.9807, 0.05699, 0.2632, 0.01931, 0.3542, 0.01931, 0.3542, 0.05699, 0.2632, 0.6458, 0.01931, 0.5492, 9.998e-05, 0.5492, 9.998e-05, 0.6458, 0.01931, 0.9999, 0.5492, 0.9999, 0.4508, 0.9999, 0.4508, 0.9999, 0.5492, 0.1117, 0.8187, 0.1813, 0.8883, 0.1813, 0.8883, 0.1117, 0.8187, 0.5492, 0.9999, 0.6458, 0.9807, 0.6458, 0.9807, 0.5492, 0.9999, 0.1117, 0.1813, 0.05699, 0.2632, 0.05699, 0.2632, 0.1117, 0.1813, 0.7368, 0.05699, 0.6458, 0.01931, 0.6458, 0.01931, 0.7368, 0.05699, 0.9807, 0.6458, 0.9999, 0.5492, 0.9999, 0.5492, 0.9807, 0.6458, 0.05699, 0.7368, 0.1117, 0.8187, 0.1117, 0.8187, 0.05699, 0.7368, 0.4508, 0.9999, 0.5492, 0.9999, 0.5492, 0.9999, 0.4508, 0.9999, 0.1813, 0.1117, 0.1117, 0.1813, 0.1117, 0.1813, 0.1813, 0.1117, 0.8187, 0.1117, 0.7368, 0.05699, 0.7368, 0.05699, 0.8187, 0.1117, 0.943, 0.7368, 0.9807, 0.6458, 0.9807, 0.6458, 0.943, 0.7368, 0.01931, 0.6458, 0.05699, 0.7368, 0.05699, 0.7368, 0.01931, 0.6458, 0.3542, 0.9807, 0.4508, 0.9999, 0.4508, 0.9999, 0.3542, 0.9807, 0.2632, 0.05699, 0.1813, 0.1117, 0.1813, 0.1117, 0.2632, 0.05699, 0.8883, 0.1813, 0.8187, 0.1117, 0.8187, 0.1117, 0.8883, 0.1813, 0.8883, 0.8187, 0.943, 0.7368, 0.943, 0.7368, 0.8883, 0.8187, 9.998e-05, 0.5492, 0.01931, 0.6458, 0.01931, 0.6458, 9.998e-05, 0.5492, 0.2632, 0.943, 0.3542, 0.9807, 0.3542, 0.9807, 0.2632, 0.943, 0.3542, 0.01931, 0.2632, 0.05699, 0.2632, 0.05699, 0.3542, 0.01931, 0.943, 0.2632, 0.8883, 0.1813, 0.8883, 0.1813, 0.943, 0.2632, 0.8187, 0.8883, 0.8883, 0.8187, 0.8883, 0.8187, 0.8187, 0.8883, 0.0001002, 0.4508, 9.998e-05, 0.5492, 9.998e-05, 0.5492, 0.0001002, 0.4508, 0.4508, 9.998e-05, 0.3542, 0.01931, 0.3542, 0.01931, 0.4508, 9.998e-05])
me_circle_001.materials.append(mat_material_003)
me_circle_001.materials.append(mat_material_002)
me_circle_001.use_remesh_preserve_volume = False
me_circle_001.use_remesh_preserve_attributes = False
me_circle_001.use_mirror_vertex_groups = False
me_circle_001.update()
me_cube = bpy.data.meshes.new('Cube')
me_cube.from_pydata([(3.161, -5.466e-08, 0.4068), (2.463, -4.884e-07, 3.635), (2.62, -3.376e-07, 2.513), (-0.04711, -3.35e-07, 2.493), (-0.08648, -2.425e-08, 0.1805), (-2.222, -3.086e-08, 0.2297), (-4.525, -2.292e-08, 0.1706), (-4.722, 2.759e-07, -2.054), (3.575, 1.397e-07, -1.04), (-2.104, 1.953e-07, -1.453), (-0.0668, 2.283e-07, -1.699), (0.07099, 4.187e-07, -3.117), (1.98, 2.151e-07, -1.601), (4.559, -8.111e-08, 0.6037)], [(10, 12), (10, 11), (5, 9), (4, 0), (2, 1), (3, 2), (7, 6), (4, 3), (6, 5), (5, 4), (9, 10), (0, 8), (0, 13)], [])
me_cube.materials.append(mat_material_001)
me_cube.use_remesh_preserve_volume = False
me_cube.use_remesh_preserve_attributes = False
me_cube.use_mirror_vertex_groups = False
me_cube.update()

# ---- objects
ob_camera = bpy.data.objects.new('Camera', cam_camera)
ob_hemi = bpy.data.objects.new('Hemi', light_hemi)
ob_plane = bpy.data.objects.new('Plane', me_plane)
ob_circle_013 = bpy.data.objects.new('Circle.013', me_circle_001)
ob_circle_012 = bpy.data.objects.new('Circle.012', me_circle_001)
ob_circle_011 = bpy.data.objects.new('Circle.011', me_circle_001)
ob_circle_010 = bpy.data.objects.new('Circle.010', me_circle_001)
ob_circle_009 = bpy.data.objects.new('Circle.009', me_circle_001)
ob_circle_008 = bpy.data.objects.new('Circle.008', me_circle_001)
ob_circle_007 = bpy.data.objects.new('Circle.007', me_circle_001)
ob_circle_006 = bpy.data.objects.new('Circle.006', me_circle_001)
ob_circle_005 = bpy.data.objects.new('Circle.005', me_circle_001)
ob_circle_004 = bpy.data.objects.new('Circle.004', me_circle_001)
ob_circle_003 = bpy.data.objects.new('Circle.003', me_circle_001)
ob_circle_002 = bpy.data.objects.new('Circle.002', me_circle_001)
ob_circle_001 = bpy.data.objects.new('Circle.001', me_circle_001)
ob_circle = bpy.data.objects.new('Circle', me_circle_001)
ob_cube = bpy.data.objects.new('Cube', me_cube)

# ---- transforms, parenting, visibility, modifiers, constraints
ob_camera.location = (0.0, 0.0, 11.84)
ob_camera.lineart.crease_threshold = 0.0
ob_hemi.location = (-5.784, -7.49, 9.514)
ob_hemi.rotation_euler = (0.7316, 0.1288, -0.714)
ob_hemi.lineart.crease_threshold = 0.0
ob_plane.location = (0.0, 0.0, 0.0)
ob_plane.lineart.crease_threshold = 0.0
ob_circle_013.location = (2.551, -3.404, 1.759e-08)
ob_circle_013.scale = (1.493, 1.493, 1.493)
ob_circle_013.lineart.crease_threshold = 0.0
_m = ob_circle_013.modifiers.new('Bevel', 'BEVEL')
_m.limit_method = 'NONE'
_m.spread = 0.0
ob_circle_012.location = (4.382, -0.5433, 6.586e-08)
ob_circle_012.scale = (1.493, 1.493, 1.493)
ob_circle_012.lineart.crease_threshold = 0.0
_m = ob_circle_012.modifiers.new('Bevel', 'BEVEL')
_m.limit_method = 'NONE'
_m.spread = 0.0
ob_circle_011.location = (3.484, 0.8858, 5.237e-08)
ob_circle_011.scale = (1.493, 1.493, 1.493)
ob_circle_011.lineart.crease_threshold = 0.0
_m = ob_circle_011.modifiers.new('Bevel', 'BEVEL')
_m.limit_method = 'NONE'
_m.spread = 0.0
ob_circle_010.location = (3.212, -0.248, 4.829e-08)
ob_circle_010.lineart.crease_threshold = 0.0
_m = ob_circle_010.modifiers.new('Bevel', 'BEVEL')
_m.limit_method = 'NONE'
_m.spread = 0.0
ob_circle_009.location = (2.516, -2.504, 3.781e-08)
ob_circle_009.lineart.crease_threshold = 0.0
_m = ob_circle_009.modifiers.new('Bevel', 'BEVEL')
_m.limit_method = 'NONE'
_m.spread = 0.0
ob_circle_008.location = (0.01181, -2.433, 1.775e-10)
ob_circle_008.lineart.crease_threshold = 0.0
_m = ob_circle_008.modifiers.new('Bevel', 'BEVEL')
_m.limit_method = 'NONE'
_m.spread = 0.0
ob_circle_007.location = (-0.06585, -0.3009, 1.775e-10)
ob_circle_007.lineart.crease_threshold = 0.0
_m = ob_circle_007.modifiers.new('Bevel', 'BEVEL')
_m.limit_method = 'NONE'
_m.spread = 0.0
ob_circle_006.location = (1.653, 1.689, 2.485e-08)
ob_circle_006.scale = (1.493, 1.493, 1.493)
ob_circle_006.lineart.crease_threshold = 0.0
_m = ob_circle_006.modifiers.new('Bevel', 'BEVEL')
_m.limit_method = 'NONE'
_m.spread = 0.0
ob_circle_005.location = (0.03543, 2.941, 5.326e-10)
ob_circle_005.scale = (1.493, 1.493, 1.493)
ob_circle_005.lineart.crease_threshold = 0.0
_m = ob_circle_005.modifiers.new('Bevel', 'BEVEL')
_m.limit_method = 'NONE'
_m.spread = 0.0
ob_circle_004.location = (-0.04724, 1.795, -7.101e-10)
ob_circle_004.lineart.crease_threshold = 0.0
_m = ob_circle_004.modifiers.new('Bevel', 'BEVEL')
_m.limit_method = 'NONE'
_m.spread = 0.0
ob_circle_003.location = (-2.102, 1.382, -3.16e-08)
ob_circle_003.lineart.crease_threshold = 0.0
_m = ob_circle_003.modifiers.new('Bevel', 'BEVEL')
_m.limit_method = 'NONE'
_m.spread = 0.0
ob_circle_002.location = (-2.185, -0.02362, -3.284e-08)
ob_circle_002.lineart.crease_threshold = 0.0
_m = ob_circle_002.modifiers.new('Bevel', 'BEVEL')
_m.limit_method = 'NONE'
_m.spread = 0.0
ob_circle_001.location = (-4.429, -0.04724, -6.657e-08)
ob_circle_001.lineart.crease_threshold = 0.0
_m = ob_circle_001.modifiers.new('Bevel', 'BEVEL')
_m.limit_method = 'NONE'
_m.spread = 0.0
ob_circle.location = (-4.736, 1.866, -7.119e-08)
ob_circle.lineart.crease_threshold = 0.0
_m = ob_circle.modifiers.new('Bevel', 'BEVEL')
_m.limit_method = 'NONE'
_m.spread = 0.0
ob_cube.location = (0.0, 0.0, 0.0)
ob_cube.rotation_euler = (1.571, -0.0, 0.0)
ob_cube.lineart.crease_threshold = 0.0
_m = ob_cube.modifiers.new('Skin', 'SKIN')
_m.use_smooth_shade = True
_m = ob_cube.modifiers.new('Subsurf', 'SUBSURF')
_m.uv_smooth = 'PRESERVE_CORNERS'
_m.quality = 2
_m.levels = 2
_m.show_only_control_edges = False
_m = ob_cube.modifiers.new('Displace', 'DISPLACE')
_m.mid_level = 0.37
_m.strength = -0.4

# ---- collection membership
col_collection_1.objects.link(ob_camera)
col_collection_1.objects.link(ob_hemi)
col_collection_1.objects.link(ob_plane)
col_collection_1.objects.link(ob_circle_013)
col_collection_1.objects.link(ob_circle_012)
col_collection_1.objects.link(ob_circle_011)
col_collection_1.objects.link(ob_circle_010)
col_collection_1.objects.link(ob_circle_009)
col_collection_1.objects.link(ob_circle_008)
col_collection_1.objects.link(ob_circle_007)
col_collection_1.objects.link(ob_circle_006)
col_collection_1.objects.link(ob_circle_005)
col_collection_1.objects.link(ob_circle_004)
col_collection_1.objects.link(ob_circle_003)
col_collection_1.objects.link(ob_circle_002)
col_collection_1.objects.link(ob_circle_001)
col_collection_1.objects.link(ob_circle)
col_collection_1.objects.link(ob_cube)

# ---- scene / render settings (as saved in the file)
scene.camera = ob_camera
scene.frame_start = 1; scene.frame_end = 250; scene.frame_set(1)
scene.render.engine = 'CYCLES'
scene.render.resolution_y = 1920
scene.render.resolution_percentage = 50
scene.render.dither_intensity = 0.0
scene.cycles.use_denoising = False
scene.cycles.samples = 128
scene.cycles.sampling_pattern = 'TABULATED_SOBOL'
scene.cycles.use_adaptive_sampling = False
scene.cycles.use_light_tree = False
scene.cycles.blur_glossy = 0.0
scene.cycles.sample_clamp_indirect = 0.0
scene.view_settings.view_transform = 'Standard'
bpy.context.view_layer.update()
